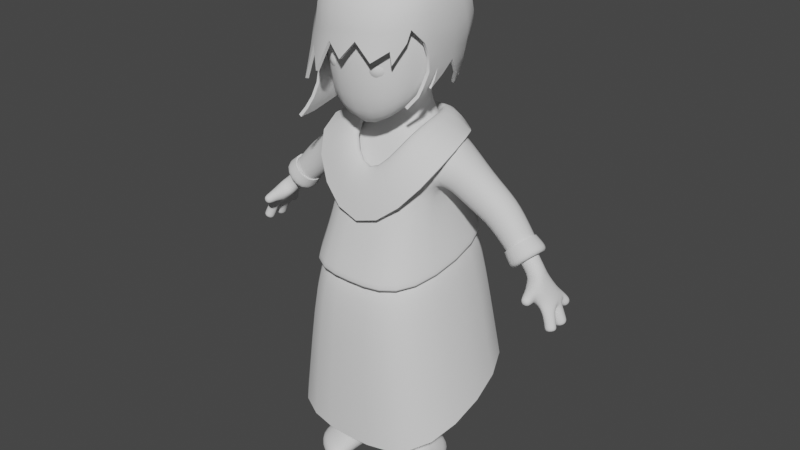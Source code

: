 # Source: wacky_abaroa_bin_cloth.blend  (saved by Blender 2.91.10; exported with 4.5.12 LTS)
import bpy
from mathutils import Matrix  # noqa: F401  (used for matrix-valued properties, if any)

bpy.ops.wm.read_factory_settings(use_empty=True)
scene = bpy.context.scene
scene.name = 'Scene'

# ---- collections
col_collection = bpy.data.collections.new('Collection'); scene.collection.children.link(col_collection)
col_skirt_svg = bpy.data.collections.new('skirt.svg'); scene.collection.children.link(col_skirt_svg)
col_skirt_svg_001 = bpy.data.collections.new('skirt.svg.001'); scene.collection.children.link(col_skirt_svg_001)

# ---- node groups
ng_auto_smooth = bpy.data.node_groups.new('Auto Smooth', 'GeometryNodeTree')
_s = ng_auto_smooth.interface.new_socket(name='Geometry', in_out='OUTPUT', socket_type='NodeSocketGeometry')
_s = ng_auto_smooth.interface.new_socket(name='Geometry', in_out='INPUT', socket_type='NodeSocketGeometry')
_s = ng_auto_smooth.interface.new_socket(name='Angle', in_out='INPUT', socket_type='NodeSocketFloat')
_s.subtype = 'ANGLE'
_s.min_value = 0.0
_s.max_value = 3.142
ng_auto_smooth.is_modifier = True
_N = ng_auto_smooth.nodes; _L = ng_auto_smooth.links
n0 = _N.new('NodeGroupOutput'); n0.name = 'Group Output'; n0.location = (480, -100)
n1 = _N.new('NodeGroupInput'); n1.name = 'Group Input'; n1.location = (-420, -300)
n2 = _N.new('NodeGroupInput'); n2.name = 'Group Input.001'; n2.location = (-60, -100)
n3 = _N.new('GeometryNodeSetShadeSmooth'); n3.name = 'Set Shade Smooth'; n3.location = (120, -100)
n3.domain = 'EDGE'
n4 = _N.new('GeometryNodeSetShadeSmooth'); n4.name = 'Set Shade Smooth.001'; n4.location = (300, -100)
n5 = _N.new('GeometryNodeInputMeshEdgeAngle'); n5.name = 'Edge Angle'; n5.location = (-420, -220)
n6 = _N.new('GeometryNodeInputEdgeSmooth'); n6.name = 'Is Edge Smooth'; n6.location = (-60, -160)
n7 = _N.new('GeometryNodeInputShadeSmooth'); n7.name = 'Is Face Smooth'; n7.location = (-240, -340)
n8 = _N.new('FunctionNodeBooleanMath'); n8.name = 'Boolean Math'; n8.location = (-60, -220)
n9 = _N.new('FunctionNodeCompare'); n9.name = 'Compare'; n9.location = (-240, -180)
n9.operation = 'LESS_EQUAL'
_L.new(n5.outputs[0], n9.inputs[0])
_L.new(n4.outputs[0], n0.inputs[0])
_L.new(n1.outputs[1], n9.inputs[1])
_L.new(n9.outputs[0], n8.inputs[0])
_L.new(n7.outputs[0], n8.inputs[1])
_L.new(n2.outputs[0], n3.inputs[0])
_L.new(n6.outputs[0], n3.inputs[1])
_L.new(n3.outputs[0], n4.inputs[0])
_L.new(n8.outputs[0], n3.inputs[2])
n0.is_active_output = True

# ---- world
world_world = bpy.data.worlds.new('World'); scene.world = world_world
world_world.use_nodes = True; world_world.node_tree.nodes.clear()
_N = world_world.node_tree.nodes; _L = world_world.node_tree.links
n0 = _N.new('ShaderNodeOutputWorld'); n0.name = 'World Output'; n0.location = (300, 300)
n1 = _N.new('ShaderNodeBackground'); n1.name = 'Background'; n1.location = (10, 300)
n1.inputs[0].default_value = (0.05088, 0.05088, 0.05088, 1.0)
_L.new(n1.outputs[0], n0.inputs[0])
n0.is_active_output = True
world_world.color = (0.05088, 0.05088, 0.05088)
world_world.use_sun_shadow = False
world_world.sun_shadow_jitter_overblur = 0.0

# ---- meshes
me_plane = bpy.data.meshes.new('Plane')
me_plane.from_pydata([(0.1771, 0.1293, 1.01), (0.1231, -0.03685, 1.004), (0.1226, -0.04296, 1.173), (0.4688, 0.07025, 0.7944), (0.4675, 0.01608, 0.7961), (0.5091, 0.01612, 0.8307), (0.5105, 0.07029, 0.8291), (0.0613, 0.111, 0.5148), (0.0613, -0.111, 0.5148), (0.2217, -0.2217, 0.7177), (0.2217, 0.2838, 0.7177), (0.01112, 0.1262, -0.02426), (0.0774, -0.06727, 0.1038), (0.15, -0.0437, 0.1038), (0.2017, 0.1305, -0.02426), (0.06592, -0.1324, -0.02426), (0.06592, -0.1324, 0.0644), (0.219, -0.08936, 0.0644), (0.219, -0.08936, -0.02426), (0.07877, -0.2554, -0.02426), (0.07877, -0.2554, 0.03378), (0.2191, -0.167, 0.03378), (0.2191, -0.167, -0.02426), (0.316, 0.1038, 0.9261), (0.3166, 0.0143, 0.9268), (0.3728, 0.0152, 0.9965), (0.3722, 0.1047, 0.9958), (0.5759, 0.02002, 0.6677), (0.5503, -0.004419, 0.6639), (0.5717, -0.02903, 0.6783), (0.5973, -0.004589, 0.6821), (0.5701, 0.03109, 0.7449), (0.522, 0.01424, 0.7274), (0.5347, -0.01708, 0.7535), (0.5652, 0.009196, 0.7515), (0.5112, 0.07004, 0.7339), (0.5625, 0.07574, 0.7367), (0.5514, 0.07743, 0.7627), (0.5176, 0.09578, 0.7681), (0.4869, -0.0184, 0.7611), (0.4874, -0.01942, 0.8061), (0.5325, -0.01868, 0.8056), (0.5309, -0.0614, 0.7587), (0.5034, -0.06584, 0.7586), (0.5042, -0.07197, 0.7857), (0.5317, -0.06753, 0.7859), (0.5354, 0.1021, 0.6967), (0.5648, 0.08508, 0.7002), (0.5761, 0.109, 0.7219), (0.5467, 0.126, 0.7183), (0.5624, 0.03154, 0.7569), (0.5515, 0.06644, 0.6623), (0.5608, 0.02967, 0.6628), (0.5948, 0.0385, 0.6772), (0.5854, 0.07527, 0.6768), (0.5627, 0.02947, 0.7018), (0.5376, 0.003415, 0.6947), (0.5594, -0.0219, 0.7104), (0.5845, 0.004155, 0.7176), (0.5346, 0.06469, 0.6975), (0.5441, 0.02363, 0.7001), (0.581, 0.03331, 0.7182), (0.5715, 0.07437, 0.7157), (0.523, 0.08707, 0.7182), (0.5534, 0.0682, 0.7232), (0.5652, 0.09339, 0.7463), (0.5348, 0.1123, 0.7413), (0.5311, -0.0357, 0.7601), (0.4951, -0.04151, 0.7599), (0.4961, -0.04952, 0.7954), (0.5321, -0.04371, 0.7957), (0.05995, 0.07528, 1.282), (0.05542, 0.01857, 1.269), (0.07303, 0.1578, 1.162), (0.05571, -0.002176, 1.173), (0.1571, -0.1534, 1.287), (0.1912, 0.1825, 1.543), (0.1926, -0.1587, 1.548), (0.1011, 0.1125, 1.613), (0.1005, -0.06801, 1.636), (0.3793, 0.08989, 0.8714), (0.3755, 0.01521, 0.8759), (0.4292, 0.01562, 0.9281), (0.433, 0.09029, 0.9236), (0.4275, 0.07946, 0.8297), (0.4242, 0.01563, 0.8335), (0.4701, 0.01598, 0.8781), (0.4734, 0.0798, 0.8743), (0.06449, 0.02668, 0.1005), (0.04898, -0.0721, -0.02426), (0.202, -0.02908, -0.02426), (0.141, 0.03605, 0.1005), (0.05565, 0.05744, 0.2082), (0.06223, -0.06584, 0.2082), (0.1814, -0.05448, 0.2082), (0.1762, 0.06283, 0.2082), (0.05184, 0.08893, 0.3811), (0.05184, -0.08893, 0.3811), (0.2297, -0.08893, 0.3811), (0.2297, 0.08893, 0.3811), (0.2345, 0.1025, 0.9695), (0.2417, 0.001032, 0.9656), (0.2955, 0.001563, 1.052), (0.2884, 0.103, 1.056), (0.5697, 0.02455, 0.684), (0.5436, -0.0003234, 0.6801), (0.5653, -0.02537, 0.6948), (0.5914, -0.0004963, 0.6986), (0.5429, 0.06552, 0.6803), (0.5528, 0.02676, 0.6808), (0.5886, 0.03607, 0.696), (0.5787, 0.07483, 0.6956), (0.2094, -0.03685, 1.004), (0.2089, -0.04296, 1.173), (0.1593, 0.1149, 1.164), (0.0, 0.111, 0.6098), (0.0, 0.2217, 0.5623), (0.0, -0.2217, 0.7177), (0.0, 0.1149, 1.164), (0.0, -0.111, 0.5148), (0.0, -0.04296, 1.173), (0.0, -0.002176, 1.173), (0.0, -0.06424, 1.685), (0.0, 0.1022, 1.66), (0.0, 0.1051, 1.296), (0.0, -0.1677, 1.111), (0.0, 0.01718, 1.245), (0.0, 0.2308, 1.585), (0.0, -0.2177, 1.583), (0.1604, -0.1085, 1.018), (0.1247, 0.1532, 1.013), (0.0, -0.1323, 0.9453), (0.0, 0.1683, 0.9406), (0.1898, -0.1527, 1.345), (0.0, 0.2347, 1.425), (0.0, -0.2367, 1.333), (0.1552, 0.1854, 1.368)], [], [(84, 85, 81, 80), (83, 80, 23, 26), (41, 6, 5), (82, 83, 26, 25), (39, 40, 4), (81, 82, 25, 24), (3, 39, 4), (80, 81, 24, 23), (103, 100, 0, 114), (102, 103, 114, 113), (101, 102, 113, 112), (136, 133, 75, 71), (134, 136, 71, 124), (32, 33, 39), (38, 35, 3), (78, 79, 77, 76), (123, 78, 76, 127), (31, 36, 37), (71, 72, 74, 73), (124, 71, 73, 118), (71, 75, 72), (122, 79, 78, 123), (54, 53, 52, 51), (49, 48, 47, 46), (45, 44, 43, 42), (74, 2, 73), (2, 113, 114, 73), (117, 119, 8, 9), (130, 0, 112, 129), (132, 118, 73, 130), (129, 112, 113, 2), (22, 21, 20, 19), (50, 37, 6, 41), (35, 32, 39, 3), (38, 3, 6, 37), (40, 41, 5, 4), (31, 37, 50, 34), (34, 50, 41, 33), (30, 29, 28, 27), (85, 86, 82, 81), (86, 87, 83, 82), (87, 84, 80, 83), (3, 4, 85, 84), (4, 5, 86, 85), (5, 6, 87, 86), (6, 3, 84, 87), (11, 12, 88), (18, 15, 89, 90), (13, 14, 91), (14, 11, 88, 91), (88, 12, 93, 92), (12, 13, 94, 93), (13, 91, 95, 94), (91, 88, 92, 95), (92, 93, 97, 96), (93, 94, 98, 97), (94, 95, 99, 98), (95, 92, 96, 99), (96, 97, 8, 7), (97, 98, 9, 8), (98, 99, 10, 9), (99, 96, 7, 10), (89, 12, 11), (16, 17, 13, 12), (13, 90, 14), (90, 89, 11, 14), (19, 20, 16, 15), (20, 21, 17, 16), (21, 22, 18, 17), (22, 19, 15, 18), (23, 24, 101, 100), (24, 25, 102, 101), (25, 26, 103, 102), (26, 23, 100, 103), (104, 105, 56, 55), (105, 106, 57, 56), (106, 107, 58, 57), (107, 104, 55, 58), (27, 28, 105, 104), (28, 29, 106, 105), (29, 30, 107, 106), (30, 27, 104, 107), (42, 43, 68, 67), (43, 44, 69, 68), (44, 45, 70, 69), (45, 42, 67, 70), (46, 47, 64, 63), (47, 48, 65, 64), (48, 49, 66, 65), (49, 46, 63, 66), (108, 109, 60, 59), (109, 110, 61, 60), (110, 111, 62, 61), (111, 108, 59, 62), (51, 52, 109, 108), (52, 53, 110, 109), (53, 54, 111, 110), (54, 51, 108, 111), (55, 56, 32, 31), (56, 57, 33, 32), (57, 58, 34, 33), (58, 55, 31, 34), (59, 60, 32, 35), (60, 61, 31, 32), (61, 62, 36, 31), (62, 59, 35, 36), (63, 64, 36, 35), (64, 65, 37, 36), (65, 66, 38, 37), (66, 63, 35, 38), (67, 68, 39, 33), (68, 69, 40, 39), (69, 70, 41, 40), (70, 67, 33, 41), (129, 131, 117, 9), (7, 115, 116, 10), (8, 119, 115, 7), (74, 121, 120, 2), (75, 125, 126, 72), (72, 126, 121, 74), (79, 122, 128, 77), (133, 135, 125, 75), (2, 120, 131, 129), (116, 132, 130, 10), (10, 130, 129, 9), (73, 114, 0, 130), (100, 101, 112, 0), (77, 128, 135, 133), (127, 76, 136, 134), (76, 77, 133, 136), (17, 18, 90, 13), (15, 16, 12, 89)])
me_plane.polygons.foreach_set('use_smooth', [True] * 132)
me_plane.use_remesh_fix_poles = True
me_plane.use_remesh_preserve_attributes = False
me_plane.use_mirror_vertex_groups = False
me_plane.update()
me_plane_005 = bpy.data.meshes.new('Plane.005')
me_plane_005.from_pydata([(0.1775, 0.1447, 0.9969), (0.1258, -0.08519, 1.187), (0.23, -0.2272, 0.7275), (0.2241, 0.2592, 0.8194), (0.3094, 0.1185, 0.9145), (0.3099, -1.969e-05, 0.9147), (0.3838, 0.002257, 1.007), (0.3824, 0.1187, 1.006), (0.07443, 0.1761, 1.169), (0.3717, 0.1036, 0.8592), (0.3664, 0.001038, 0.8653), (0.4402, 0.001634, 0.937), (0.4453, 0.1041, 0.9308), (0.4198, 0.09311, 0.8174), (0.4151, 0.001463, 0.8229), (0.4811, 0.001957, 0.887), (0.4858, 0.0936, 0.8815), (0.2268, 0.1155, 0.9566), (0.236, -0.01146, 0.9513), (0.3088, -0.01035, 1.061), (0.2982, 0.1171, 1.066), (0.2121, -0.05122, 0.9901), (0.2201, -0.05183, 1.187), (0.1669, 0.1258, 1.178), (0.0, 0.2332, 0.8159), (0.0, -0.2322, 0.7262), (0.0, 0.1343, 1.166), (0.0, -0.1391, 0.9823), (0.1702, -0.1251, 1.022), (0.132, 0.1717, 1.014), (0.0, -0.1508, 0.9525), (0.0, 0.1872, 0.9442), (0.23, -0.2272, 0.7275), (0.2241, 0.2592, 0.8194), (0.0, 0.2332, 0.8159), (0.0, -0.2322, 0.7262), (0.21, -0.1763, 0.7206), (0.2056, 0.2185, 0.8054), (0.0, 0.1704, 0.8174), (0.0, -0.1807, 0.7195), (0.2339, -0.2333, 0.7003), (0.2276, 0.2655, 0.7927), (0.0, 0.2467, 0.8012), (0.0, -0.2382, 0.699), (0.3189, -0.2432, 0.1849), (0.3095, 0.3107, 0.3961), (0.0, 0.2479, 0.4092), (0.0, -0.2489, 0.1555), (0.1258, -0.08519, 1.206), (0.07443, 0.1761, 1.188), (0.0, 0.1343, 1.185), (0.0, -0.1391, 1.001), (0.179, -0.113, 1.2), (0.112, 0.2164, 1.177), (0.0, 0.1637, 1.173), (0.0, -0.181, 0.9419), (0.2934, -0.113, 1.177), (0.1506, 0.2164, 1.148), (0.0, 0.1637, 1.031), (0.0, -0.2183, 0.7827), (0.4198, 0.09311, 0.8174), (0.4151, 0.001463, 0.8229), (0.4811, 0.001957, 0.887), (0.4858, 0.0936, 0.8815), (0.4122, 0.1045, 0.8087), (0.4063, -0.01006, 0.8156), (0.4888, -0.009444, 0.8957), (0.4946, 0.1051, 0.8888), (0.389, 0.09514, 0.8487), (0.3842, -0.0005887, 0.8545), (0.453, -7.195e-05, 0.9214), (0.4579, 0.09566, 0.9156)], [], [(13, 14, 10, 9), (12, 9, 4, 7), (11, 12, 7, 6), (10, 11, 6, 5), (9, 10, 5, 4), (20, 17, 0, 23), (19, 20, 23, 22), (18, 19, 22, 21), (1, 22, 23, 8), (29, 0, 21, 28), (31, 26, 8, 29), (28, 21, 22, 1), (14, 15, 11, 10), (15, 16, 12, 11), (16, 13, 9, 12), (4, 5, 18, 17), (5, 6, 19, 18), (6, 7, 20, 19), (7, 4, 17, 20), (28, 30, 25, 2), (1, 27, 30, 28), (24, 31, 29, 3), (3, 29, 28, 2), (8, 23, 0, 29), (17, 18, 21, 0), (24, 3, 33, 34), (2, 25, 35, 32), (3, 2, 32, 33), (34, 33, 37, 38), (32, 35, 39, 36), (33, 32, 36, 37), (38, 37, 41, 42), (36, 39, 43, 40), (37, 36, 40, 41), (42, 41, 45, 46), (40, 43, 47, 44), (41, 40, 44, 45), (27, 1, 48, 51), (1, 8, 49, 48), (8, 26, 50, 49), (51, 48, 52, 55), (48, 49, 53, 52), (49, 50, 54, 53), (55, 52, 56, 59), (52, 53, 57, 56), (53, 54, 58, 57), (13, 16, 63, 60), (16, 15, 62, 63), (15, 14, 61, 62), (14, 13, 60, 61), (63, 62, 66, 67), (61, 60, 64, 65), (60, 63, 67, 64), (62, 61, 65, 66), (64, 67, 71, 68), (66, 65, 69, 70), (67, 66, 70, 71), (65, 64, 68, 69)])
me_plane_005.polygons.foreach_set('use_smooth', [True] * 58)
me_plane_005.use_remesh_fix_poles = True
me_plane_005.use_remesh_preserve_attributes = False
me_plane_005.use_mirror_vertex_groups = False
me_plane_005.update()
me_plane_006 = bpy.data.meshes.new('Plane.006')
me_plane_006.from_pydata([(-8.01e-10, -0.09221, 1.662), (0.03403, -0.09101, 1.664), (0.06953, -0.08739, 1.659), (0.1043, -0.08033, 1.651), (0.1306, -0.07311, 1.644), (0.1335, -0.04709, 1.646), (0.1348, -0.00757, 1.648), (0.1333, 0.03708, 1.645), (0.1302, 0.06855, 1.642), (0.1398, 0.0842, 1.63), (0.1505, 0.1023, 1.606), (0.1586, 0.1184, 1.575), (0.1625, 0.1319, 1.539), (0.1399, -0.0885, 1.633), (0.1504, -0.1072, 1.615), (0.1588, -0.126, 1.589), (0.1649, -0.1412, 1.555), (0.184, -0.08077, 1.549), (0.1873, -0.003574, 1.534), (0.1818, 0.07189, 1.536), (-2.315e-10, -0.2238, 1.559), (0.04662, -0.2224, 1.56), (0.09145, -0.2085, 1.559), (0.1317, -0.1849, 1.557), (0.1846, -0.08497, 1.384), (0.1756, -0.09752, 1.344), (0.1666, -0.1069, 1.314), (0.1366, -0.121, 1.275), (0.1041, 0.07984, 1.647), (0.06959, 0.08997, 1.648), (0.03409, 0.09568, 1.645), (-8.228e-10, 0.09767, 1.642), (0.1301, 0.1698, 1.543), (0.08983, 0.1925, 1.55), (0.04545, 0.2036, 1.556), (-3.292e-10, 0.2066, 1.559), (-1.692e-08, -0.04358, 1.661), (-7.692e-10, 0.00831, 1.659), (-7.932e-10, 0.05656, 1.652), (-7.181e-10, 0.1317, 1.63), (-5.66e-10, 0.1615, 1.612), (-4.269e-10, 0.1867, 1.588), (-3.616e-10, -0.198, 1.601), (-5.139e-10, -0.165, 1.63), (-6.859e-10, -0.1311, 1.65), (-0.01089, 0.2051, 1.412), (-0.01419, 0.2007, 1.377), (0.01223, 0.2002, 1.351), (-0.02016, 0.239, 1.306), (0.02809, 0.2173, 1.301), (0.1378, 0.1143, 1.325), (0.1059, 0.1314, 1.276), (0.1324, 0.1476, 1.392), (0.1185, 0.1523, 1.362), (0.09283, 0.1625, 1.337), (0.07086, 0.1798, 1.309), (0.1696, -0.1452, 1.514), (0.1811, -0.1015, 1.47), (0.1817, -0.08306, 1.43), (-9.911e-07, 0.22, 1.525), (-0.001197, 0.221, 1.487), (-0.005254, 0.2134, 1.449), (-1.076e-10, -0.2311, 1.501), (0.1614, 0.1424, 1.503), (0.1566, 0.1474, 1.467), (0.1458, 0.1469, 1.428), (0.09641, 0.1756, 1.401), (0.06012, 0.1925, 1.407), (0.02419, 0.2018, 1.412), (0.1819, -0.04465, 1.389), (0.1741, 0.03193, 1.391), (0.1624, 0.1007, 1.388), (-0.03402, -0.0909, 1.664), (-0.0695, -0.08718, 1.658), (-0.1043, -0.08012, 1.651), (-0.1306, -0.07297, 1.643), (-0.1335, -0.04688, 1.646), (-0.1348, -0.007254, 1.648), (-0.1333, 0.03731, 1.645), (-0.1302, 0.06871, 1.642), (-0.1398, 0.08429, 1.63), (-0.1505, 0.1023, 1.606), (-0.1586, 0.1183, 1.574), (-0.1623, 0.1319, 1.538), (-0.1397, -0.08844, 1.632), (-0.15, -0.1072, 1.611), (-0.1581, -0.126, 1.583), (-0.1637, -0.1423, 1.544), (-0.1829, -0.0821, 1.54), (-0.1867, -0.003449, 1.529), (-0.1815, 0.07176, 1.534), (-0.04658, -0.222, 1.554), (-0.09127, -0.2078, 1.548), (-0.1311, -0.1843, 1.545), (-0.174, -0.1437, 1.342), (-0.1745, -0.1545, 1.294), (-0.1839, -0.1677, 1.253), (-0.1995, -0.1787, 1.22), (-0.2174, -0.1883, 1.193), (-0.1041, 0.07998, 1.647), (-0.06959, 0.09006, 1.648), (-0.03409, 0.09572, 1.645), (-0.1301, 0.1698, 1.543), (-0.08983, 0.1925, 1.55), (-0.04545, 0.2036, 1.556), (-0.06605, 0.2115, 1.286), (-0.2172, 0.02099, 1.192), (-0.2173, -0.1335, 1.196), (-0.1284, 0.1491, 1.355), (-0.1138, 0.1542, 1.31), (-0.1102, 0.1618, 1.244), (-0.1678, -0.1605, 1.491), (-0.1806, -0.1372, 1.439), (-0.177, -0.1367, 1.391), (-0.161, 0.1424, 1.5), (-0.1563, 0.1475, 1.457), (-0.1454, 0.1478, 1.407), (-0.1051, 0.1783, 1.375), (-0.07656, 0.1956, 1.394), (-0.04459, 0.2038, 1.406), (-0.1734, -0.0886, 1.345), (-0.1696, 0.03072, 1.339), (-0.1554, 0.1013, 1.342), (0.1498, 0.1133, 1.359), (0.1676, 0.05258, 1.361), (0.1771, -0.05107, 1.354), (0.1536, 0.07929, 1.331), (0.1709, -0.06011, 1.327), (0.01763, 0.1975, 1.379), (0.04951, 0.19, 1.377), (0.08021, 0.1766, 1.37), (0.03953, 0.194, 1.349), (0.003406, 0.2123, 1.326), (0.02184, 0.2074, 1.326), (0.1513, 0.04175, 1.628), (0.1545, -0.01058, 1.632), (0.1514, -0.05482, 1.631), (0.1656, 0.05071, 1.603), (0.1701, -0.0122, 1.608), (0.1659, -0.06496, 1.61), (0.1764, 0.06077, 1.572), (0.1812, -0.01043, 1.575), (0.177, -0.07426, 1.583), (0.03727, 0.1306, 1.63), (0.07554, 0.1246, 1.632), (0.1116, 0.1104, 1.632), (0.04064, 0.1598, 1.61), (0.08171, 0.1524, 1.609), (0.1199, 0.1352, 1.607), (0.04358, 0.1843, 1.585), (0.08687, 0.1748, 1.58), (0.1267, 0.1548, 1.577), (0.03161, -0.04308, 1.663), (0.06479, -0.04321, 1.662), (0.09888, -0.04514, 1.657), (0.03082, 0.00829, 1.661), (0.06347, 0.003223, 1.661), (0.09794, -0.002578, 1.657), (0.03164, 0.05441, 1.655), (0.06485, 0.04873, 1.656), (0.09886, 0.04148, 1.654), (0.1115, -0.1107, 1.637), (0.07542, -0.1234, 1.644), (0.03723, -0.1296, 1.649), (0.1195, -0.1375, 1.62), (0.08148, -0.1546, 1.625), (0.04063, -0.163, 1.628), (0.1264, -0.1638, 1.593), (0.08693, -0.1848, 1.596), (0.04383, -0.1962, 1.6), (0.1361, -0.1907, 1.511), (0.09445, -0.2151, 1.506), (0.04815, -0.2301, 1.507), (0.04574, 0.2167, 1.522), (0.08989, 0.2047, 1.516), (0.1295, 0.181, 1.509), (0.04276, 0.2175, 1.485), (0.08493, 0.2056, 1.479), (0.1235, 0.1831, 1.472), (0.03456, 0.2099, 1.448), (0.07384, 0.199, 1.442), (0.1115, 0.1788, 1.435), (0.1815, 0.08373, 1.499), (0.189, 0.007429, 1.496), (0.1878, -0.07714, 1.508), (0.1784, 0.09405, 1.463), (0.1861, 0.02035, 1.46), (0.1884, -0.06477, 1.468), (0.1704, 0.09824, 1.425), (0.1789, 0.02995, 1.424), (0.1854, -0.05031, 1.429), (-0.1559, 0.1043, 1.291), (-0.164, 0.1078, 1.25), (-0.1673, 0.1123, 1.223), (-0.1748, 0.03073, 1.291), (-0.1873, 0.02777, 1.249), (-0.1756, -0.09626, 1.296), (-0.1858, -0.1006, 1.254), (-0.2005, -0.09276, 1.221), (-0.04377, 0.2007, 1.37), (-0.04086, 0.2051, 1.339), (-0.06962, 0.1949, 1.356), (-0.1513, 0.04187, 1.628), (-0.1656, 0.05068, 1.603), (-0.1764, 0.0606, 1.571), (-0.1545, -0.01042, 1.631), (-0.1699, -0.01221, 1.607), (-0.1808, -0.01055, 1.572), (-0.1513, -0.05473, 1.629), (-0.1655, -0.06495, 1.607), (-0.1762, -0.07427, 1.578), (-0.03727, 0.1306, 1.63), (-0.04064, 0.1598, 1.61), (-0.04358, 0.1843, 1.585), (-0.07554, 0.1246, 1.632), (-0.08171, 0.1524, 1.609), (-0.08687, 0.1748, 1.58), (-0.1116, 0.1104, 1.632), (-0.1199, 0.1352, 1.607), (-0.1267, 0.1548, 1.577), (-0.0316, -0.04292, 1.663), (-0.03082, 0.0084, 1.661), (-0.03164, 0.05453, 1.655), (-0.06477, -0.04279, 1.661), (-0.06347, 0.003511, 1.661), (-0.06485, 0.04892, 1.656), (-0.09884, -0.04482, 1.656), (-0.09793, -0.002224, 1.657), (-0.09886, 0.04172, 1.654), (-0.1114, -0.1106, 1.636), (-0.1193, -0.1375, 1.617), (-0.1259, -0.1638, 1.586), (-0.07542, -0.1233, 1.643), (-0.08144, -0.1546, 1.623), (-0.08677, -0.1849, 1.59), (-0.03722, -0.1296, 1.648), (-0.04062, -0.163, 1.627), (-0.04381, -0.1963, 1.597), (-0.1348, -0.1918, 1.48), (-0.09396, -0.2114, 1.483), (-0.04806, -0.2281, 1.495), (-0.04574, 0.2167, 1.522), (-0.0453, 0.218, 1.484), (-0.04494, 0.2111, 1.445), (-0.08991, 0.2047, 1.515), (-0.08775, 0.2064, 1.476), (-0.08294, 0.2008, 1.435), (-0.1294, 0.181, 1.507), (-0.1258, 0.1837, 1.467), (-0.1171, 0.1804, 1.421), (-0.1807, 0.08397, 1.493), (-0.1761, 0.09431, 1.448), (-0.1663, 0.09847, 1.397), (-0.1883, 0.008509, 1.487), (-0.1854, 0.02203, 1.441), (-0.1758, 0.02869, 1.391), (-0.1866, -0.09211, 1.495), (-0.1871, -0.08443, 1.445), (-0.1803, -0.08366, 1.396), (0.1387, -0.1893, 1.419), (-7.745e-13, -0.244, 1.423), (-0.1891, -0.1851, 1.311), (0.1349, -0.192, 1.459), (0.09409, -0.2256, 1.426), (0.04788, -0.2329, 1.479), (-0.1322, -0.2043, 1.427), (-0.09277, -0.2393, 1.369), (-0.04773, -0.2312, 1.463), (-0.1727, -0.1734, 1.412), (0.1621, -0.1538, 1.478), (0.1382, 0.1277, 1.36), (0.1114, 0.1432, 1.322), (0.1225, 0.1345, 1.336), (0.08944, 0.1744, 1.285), (0.1749, -0.01367, 1.359), (0.1766, -0.06704, 1.351), (0.1684, -0.08682, 1.319)], [], [(123, 124, 126, 50), (274, 125, 127), (52, 71, 123, 270, 53), (71, 70, 124, 123), (70, 69, 125, 274), (69, 24, 25, 275), (275, 25, 26, 276), (126, 51, 50), (272, 50, 271), (270, 123, 50, 272), (128, 129, 131, 47), (129, 130, 54, 131), (47, 131, 133, 132), (131, 54, 133), (45, 68, 128, 46), (68, 67, 129, 128), (67, 66, 130, 129), (66, 52, 53, 130), (130, 53, 54), (54, 55, 49), (133, 54, 48), (46, 128, 47), (134, 135, 138, 137), (135, 136, 139, 138), (137, 138, 141, 140), (138, 139, 142, 141), (8, 7, 134, 9), (7, 6, 135, 134), (6, 5, 136, 135), (5, 4, 13, 136), (136, 13, 14, 139), (139, 14, 15, 142), (142, 15, 16, 17), (141, 142, 17, 18), (140, 141, 18, 19), (11, 140, 19, 12), (10, 137, 140, 11), (9, 134, 137, 10), (143, 144, 147, 146), (144, 145, 148, 147), (146, 147, 150, 149), (147, 148, 151, 150), (31, 30, 143, 39), (30, 29, 144, 143), (29, 28, 145, 144), (28, 8, 9, 145), (145, 9, 10, 148), (148, 10, 11, 151), (151, 11, 12, 32), (150, 151, 32, 33), (149, 150, 33, 34), (41, 149, 34, 35), (40, 146, 149, 41), (39, 143, 146, 40), (152, 153, 156, 155), (153, 154, 157, 156), (155, 156, 159, 158), (156, 157, 160, 159), (0, 1, 152, 36), (1, 2, 153, 152), (2, 3, 154, 153), (3, 4, 5, 154), (154, 5, 6, 157), (157, 6, 7, 160), (160, 7, 8, 28), (159, 160, 28, 29), (158, 159, 29, 30), (38, 158, 30, 31), (37, 155, 158, 38), (36, 152, 155, 37), (161, 162, 165, 164), (162, 163, 166, 165), (164, 165, 168, 167), (165, 166, 169, 168), (4, 3, 161, 13), (3, 2, 162, 161), (2, 1, 163, 162), (1, 0, 44, 163), (163, 44, 43, 166), (166, 43, 42, 169), (169, 42, 20, 21), (168, 169, 21, 22), (167, 168, 22, 23), (15, 167, 23, 16), (14, 164, 167, 15), (13, 161, 164, 14), (16, 23, 170, 56), (23, 22, 171, 170), (22, 21, 172, 171), (21, 20, 62, 172), (173, 174, 177, 176), (174, 175, 178, 177), (176, 177, 180, 179), (177, 178, 181, 180), (35, 34, 173, 59), (34, 33, 174, 173), (33, 32, 175, 174), (32, 12, 63, 175), (175, 63, 64, 178), (178, 64, 65, 181), (181, 65, 52, 66), (180, 181, 66, 67), (179, 180, 67, 68), (61, 179, 68, 45), (60, 176, 179, 61), (59, 173, 176, 60), (182, 183, 186, 185), (183, 184, 187, 186), (185, 186, 189, 188), (186, 187, 190, 189), (12, 19, 182, 63), (19, 18, 183, 182), (18, 17, 184, 183), (17, 16, 56, 184), (184, 56, 57, 187), (187, 57, 58, 190), (190, 58, 24, 69), (189, 190, 69, 70), (188, 189, 70, 71), (65, 188, 71, 52), (64, 185, 188, 65), (63, 182, 185, 64), (191, 192, 195, 194), (192, 193, 195), (194, 195, 197, 196), (195, 198, 197), (108, 109, 191, 122), (109, 192, 191), (198, 195, 107), (198, 107, 98, 97), (197, 198, 97, 96), (196, 197, 96, 95), (120, 196, 95, 94), (121, 194, 196, 120), (122, 191, 194, 121), (199, 200, 201), (200, 105, 201), (45, 46, 199, 119), (46, 47, 200, 199), (47, 105, 200), (117, 109, 108), (118, 201, 109, 117), (119, 199, 201, 118), (202, 203, 206, 205), (203, 204, 207, 206), (205, 206, 209, 208), (206, 207, 210, 209), (79, 80, 202, 78), (80, 81, 203, 202), (81, 82, 204, 203), (82, 83, 90, 204), (204, 90, 89, 207), (207, 89, 88, 210), (210, 88, 87, 86), (209, 210, 86, 85), (208, 209, 85, 84), (76, 208, 84, 75), (77, 205, 208, 76), (78, 202, 205, 77), (211, 212, 215, 214), (212, 213, 216, 215), (214, 215, 218, 217), (215, 216, 219, 218), (31, 39, 211, 101), (39, 40, 212, 211), (40, 41, 213, 212), (41, 35, 104, 213), (213, 104, 103, 216), (216, 103, 102, 219), (219, 102, 83, 82), (218, 219, 82, 81), (217, 218, 81, 80), (99, 217, 80, 79), (100, 214, 217, 99), (101, 211, 214, 100), (220, 221, 224, 223), (221, 222, 225, 224), (223, 224, 227, 226), (224, 225, 228, 227), (0, 36, 220, 72), (36, 37, 221, 220), (37, 38, 222, 221), (38, 31, 101, 222), (222, 101, 100, 225), (225, 100, 99, 228), (228, 99, 79, 78), (227, 228, 78, 77), (226, 227, 77, 76), (74, 226, 76, 75), (73, 223, 226, 74), (72, 220, 223, 73), (229, 230, 233, 232), (230, 231, 234, 233), (232, 233, 236, 235), (233, 234, 237, 236), (75, 84, 229, 74), (84, 85, 230, 229), (85, 86, 231, 230), (86, 87, 93, 231), (231, 93, 92, 234), (234, 92, 91, 237), (237, 91, 20, 42), (236, 237, 42, 43), (235, 236, 43, 44), (72, 235, 44, 0), (73, 232, 235, 72), (74, 229, 232, 73), (87, 111, 238, 93), (91, 240, 62, 20), (92, 239, 240, 91), (93, 238, 239, 92), (241, 242, 245, 244), (242, 243, 246, 245), (244, 245, 248, 247), (245, 246, 249, 248), (35, 59, 241, 104), (59, 60, 242, 241), (60, 61, 243, 242), (61, 45, 119, 243), (243, 119, 118, 246), (246, 118, 117, 249), (249, 117, 108, 116), (248, 249, 116, 115), (247, 248, 115, 114), (102, 247, 114, 83), (103, 244, 247, 102), (104, 241, 244, 103), (250, 251, 254, 253), (251, 252, 255, 254), (253, 254, 257, 256), (254, 255, 258, 257), (83, 114, 250, 90), (114, 115, 251, 250), (115, 116, 252, 251), (116, 108, 122, 252), (252, 122, 121, 255), (255, 121, 120, 258), (258, 120, 94, 113), (257, 258, 113, 112), (256, 257, 112, 111), (88, 256, 111, 87), (89, 253, 256, 88), (90, 250, 253, 89), (172, 62, 260, 264), (265, 268, 261), (239, 238, 265, 266), (171, 172, 264, 263), (269, 262, 259), (62, 240, 267, 260), (240, 239, 266, 267), (170, 171, 263, 262), (56, 170, 262, 269), (238, 111, 268, 265), (53, 270, 272, 54), (54, 272, 271, 55), (271, 50, 273), (132, 133, 48), (195, 193, 106), (192, 109, 193), (109, 201, 110), (26, 27, 276)])
me_plane_006.polygons.foreach_set('use_smooth', [True] * 261)
me_plane_006.use_remesh_fix_poles = True
me_plane_006.use_remesh_preserve_attributes = False
me_plane_006.use_mirror_vertex_groups = False
me_plane_006.update()
me_sphere = bpy.data.meshes.new('Sphere')
me_sphere.from_pydata([(0.0, 0.1951, 0.9808), (0.0, 0.3827, 0.9239), (0.0, 0.5556, 0.8315), (0.0, 0.7071, 0.7071), (0.0, 0.8315, 0.5556), (0.0, 0.9808, 0.1951), (0.0, 0.9808, -0.1951), (0.0, 0.9239, -0.3827), (0.0, 0.8315, -0.5556), (0.0, 0.5556, -0.8315), (0.03388, 0.1921, 0.9808), (0.06645, 0.3769, 0.9239), (0.09647, 0.5471, 0.8315), (0.1228, 0.6964, 0.7071), (0.1444, 0.8188, 0.5556), (0.1604, 0.9098, 0.3827), (0.1703, 0.9659, 0.1951), (0.1736, 0.9848, 7.55e-08), (0.1703, 0.9659, -0.1951), (0.1604, 0.9098, -0.3827), (0.1444, 0.8188, -0.5556), (0.1228, 0.6964, -0.7071), (0.09647, 0.5471, -0.8315), (0.06645, 0.3769, -0.9239), (0.03388, 0.1921, -0.9808), (0.06672, 0.1833, 0.9808), (0.1309, 0.3596, 0.9239), (0.19, 0.5221, 0.8315), (0.2418, 0.6645, 0.7071), (0.2844, 0.7813, 0.5556), (0.316, 0.8682, 0.3827), (0.3354, 0.9216, 0.1951), (0.342, 0.9397, 7.55e-08), (0.3354, 0.9216, -0.1951), (0.316, 0.8682, -0.3827), (0.2844, 0.7813, -0.5556), (0.2418, 0.6645, -0.7071), (0.19, 0.5221, -0.8315), (0.1309, 0.3596, -0.9239), (0.06672, 0.1833, -0.9808), (0.09755, 0.169, 0.9808), (0.1913, 0.3314, 0.9239), (0.2778, 0.4811, 0.8315), (0.3536, 0.6124, 0.7071), (0.4157, 0.7201, 0.5556), (0.4619, 0.8001, 0.3827), (0.4904, 0.8494, 0.1951), (0.5, 0.866, 7.55e-08), (0.4904, 0.8494, -0.1951), (0.4619, 0.8001, -0.3827), (0.4157, 0.7201, -0.5556), (0.3536, 0.6124, -0.7071), (0.2778, 0.4811, -0.8315), (0.1913, 0.3314, -0.9239), (0.09755, 0.169, -0.9808), (0.1254, 0.1494, 0.9808), (0.246, 0.2932, 0.9239), (0.3571, 0.4256, 0.8315), (0.4545, 0.5417, 0.7071), (0.5345, 0.6369, 0.5556), (0.5939, 0.7077, 0.3827), (0.6304, 0.7513, 0.1951), (0.6428, 0.766, 7.55e-08), (0.6304, 0.7513, -0.1951), (0.5939, 0.7077, -0.3827), (0.5345, 0.6369, -0.5556), (0.4545, 0.5417, -0.7071), (0.3571, 0.4256, -0.8315), (0.246, 0.2932, -0.9239), (0.1254, 0.1494, -0.9808), (0.1494, 0.1254, 0.9808), (0.2932, 0.246, 0.9239), (0.4256, 0.3571, 0.8315), (0.5417, 0.4545, 0.7071), (0.6369, 0.5345, 0.5556), (0.7077, 0.5939, 0.3827), (0.7513, 0.6304, 0.1951), (0.766, 0.6428, 7.55e-08), (0.7513, 0.6304, -0.1951), (0.7077, 0.5939, -0.3827), (0.6369, 0.5345, -0.5556), (0.5417, 0.4545, -0.7071), (0.4256, 0.3571, -0.8315), (0.2932, 0.246, -0.9239), (0.1494, 0.1254, -0.9808), (0.169, 0.09754, 0.9808), (0.3314, 0.1913, 0.9239), (0.4811, 0.2778, 0.8315), (0.6124, 0.3536, 0.7071), (0.7201, 0.4157, 0.5556), (0.8001, 0.4619, 0.3827), (0.8494, 0.4904, 0.1951), (0.866, 0.5, 7.55e-08), (0.8494, 0.4904, -0.1951), (0.8001, 0.4619, -0.3827), (0.7201, 0.4157, -0.5556), (0.6124, 0.3536, -0.7071), (0.4811, 0.2778, -0.8315), (0.3314, 0.1913, -0.9239), (0.169, 0.09754, -0.9808), (0.1833, 0.06672, 0.9808), (0.3596, 0.1309, 0.9239), (0.5221, 0.19, 0.8315), (0.6645, 0.2418, 0.7071), (0.7813, 0.2844, 0.5556), (0.8682, 0.316, 0.3827), (0.9216, 0.3354, 0.1951), (0.9397, 0.342, 7.55e-08), (0.9216, 0.3354, -0.1951), (0.8682, 0.316, -0.3827), (0.7813, 0.2844, -0.5556), (0.6645, 0.2418, -0.7071), (0.5221, 0.19, -0.8315), (0.3596, 0.1309, -0.9239), (0.1833, 0.06672, -0.9808), (0.1921, 0.03388, 0.9808), (0.3769, 0.06645, 0.9239), (0.5471, 0.09647, 0.8315), (0.6964, 0.1228, 0.7071), (0.8188, 0.1444, 0.5556), (0.9098, 0.1604, 0.3827), (0.9659, 0.1703, 0.1951), (0.9848, 0.1736, 7.55e-08), (0.9659, 0.1703, -0.1951), (0.9098, 0.1604, -0.3827), (0.8188, 0.1444, -0.5556), (0.6964, 0.1228, -0.7071), (0.5471, 0.09647, -0.8315), (0.3769, 0.06645, -0.9239), (0.1921, 0.03388, -0.9808), (0.1951, -3.253e-07, 0.9808), (0.3827, -3.924e-07, 0.9239), (0.5556, -3.775e-07, 0.8315), (0.7071, -2.881e-07, 0.7071), (0.8315, -2.881e-07, 0.5556), (0.9239, -4.222e-07, 0.3827), (0.9808, -4.669e-07, 0.1951), (1.0, -3.626e-07, 7.55e-08), (0.9808, -3.775e-07, -0.1951), (0.9239, -3.775e-07, -0.3827), (0.8315, -2.881e-07, -0.5556), (0.7071, -2.881e-07, -0.7071), (0.5556, -3.998e-07, -0.8315), (0.3827, -3.328e-07, -0.9239), (0.1951, -3.477e-07, -0.9808), (0.1921, -0.03388, 0.9808), (0.3769, -0.06645, 0.9239), (0.5471, -0.09647, 0.8315), (0.6964, -0.1228, 0.7071), (0.8188, -0.1444, 0.5556), (0.9098, -0.1604, 0.3827), (0.9659, -0.1703, 0.1951), (0.9848, -0.1736, 7.55e-08), (0.9659, -0.1703, -0.1951), (0.9098, -0.1604, -0.3827), (0.8188, -0.1444, -0.5556), (0.6964, -0.1228, -0.7071), (0.5471, -0.09647, -0.8315), (0.3769, -0.06645, -0.9239), (0.1921, -0.03388, -0.9808), (0.1833, -0.06673, 0.9808), (0.3596, -0.1309, 0.9239), (0.5221, -0.19, 0.8315), (0.6645, -0.2418, 0.7071), (0.7813, -0.2844, 0.5556), (0.8682, -0.316, 0.3827), (0.9216, -0.3354, 0.1951), (0.9397, -0.342, 7.55e-08), (0.9216, -0.3354, -0.1951), (0.8682, -0.316, -0.3827), (0.7813, -0.2844, -0.5556), (0.6645, -0.2418, -0.7071), (0.5221, -0.19, -0.8315), (0.3596, -0.1309, -0.9239), (0.1833, -0.06673, -0.9808), (0.169, -0.09755, 0.9808), (0.3314, -0.1913, 0.9239), (0.4811, -0.2778, 0.8315), (0.6124, -0.3536, 0.7071), (0.7201, -0.4157, 0.5556), (0.8001, -0.4619, 0.3827), (0.8494, -0.4904, 0.1951), (0.866, -0.5, 7.55e-08), (0.8494, -0.4904, -0.1951), (0.8001, -0.4619, -0.3827), (0.7201, -0.4157, -0.5556), (0.6124, -0.3536, -0.7071), (0.4811, -0.2778, -0.8315), (0.3314, -0.1913, -0.9239), (0.169, -0.09755, -0.9808), (0.1494, -0.1254, 0.9808), (0.2932, -0.246, 0.9239), (0.4256, -0.3571, 0.8315), (0.5417, -0.4545, 0.7071), (0.6369, -0.5345, 0.5556), (0.7077, -0.5939, 0.3827), (0.7513, -0.6304, 0.1951), (0.766, -0.6428, 7.55e-08), (0.7513, -0.6304, -0.1951), (0.7077, -0.5939, -0.3827), (0.6369, -0.5345, -0.5556), (0.5417, -0.4545, -0.7071), (0.4256, -0.3571, -0.8315), (0.2932, -0.246, -0.9239), (0.1494, -0.1254, -0.9808), (0.1254, -0.1494, 0.9808), (0.246, -0.2932, 0.9239), (0.3571, -0.4256, 0.8315), (0.4545, -0.5417, 0.7071), (0.5345, -0.6369, 0.5556), (0.5939, -0.7077, 0.3827), (0.6304, -0.7513, 0.1951), (0.6428, -0.766, 7.55e-08), (0.6304, -0.7513, -0.1951), (0.5939, -0.7077, -0.3827), (0.5345, -0.6369, -0.5556), (0.4545, -0.5417, -0.7071), (0.3571, -0.4256, -0.8315), (0.246, -0.2932, -0.9239), (0.1254, -0.1494, -0.9808), (0.09755, -0.169, 0.9808), (0.1913, -0.3314, 0.9239), (0.2778, -0.4811, 0.8315), (0.3536, -0.6124, 0.7071), (0.4157, -0.7201, 0.5556), (0.4619, -0.8001, 0.3827), (0.4904, -0.8494, 0.1951), (0.5, -0.866, 7.55e-08), (0.4904, -0.8494, -0.1951), (0.4619, -0.8001, -0.3827), (0.4157, -0.7201, -0.5556), (0.3536, -0.6124, -0.7071), (0.2778, -0.4811, -0.8315), (0.1913, -0.3314, -0.9239), (0.09755, -0.169, -0.9808), (0.06672, -0.1833, 0.9808), (0.1309, -0.3596, 0.9239), (0.19, -0.5221, 0.8315), (0.2418, -0.6645, 0.7071), (0.2844, -0.7813, 0.5556), (0.316, -0.8682, 0.3827), (0.3354, -0.9216, 0.1951), (0.342, -0.9397, 7.55e-08), (0.3354, -0.9216, -0.1951), (0.316, -0.8682, -0.3827), (0.2844, -0.7813, -0.5556), (0.2418, -0.6645, -0.7071), (0.19, -0.5221, -0.8315), (0.1309, -0.3596, -0.9239), (0.06672, -0.1833, -0.9808), (0.03388, -0.1921, 0.9808), (0.06645, -0.3769, 0.9239), (0.09647, -0.5471, 0.8315), (0.1228, -0.6964, 0.7071), (0.1444, -0.8188, 0.5556), (0.1604, -0.9098, 0.3827), (0.1703, -0.9659, 0.1951), (0.1736, -0.9848, 7.55e-08), (0.1703, -0.9659, -0.1951), (0.1604, -0.9098, -0.3827), (0.1444, -0.8188, -0.5556), (0.1228, -0.6964, -0.7071), (0.09647, -0.5471, -0.8315), (0.06645, -0.3769, -0.9239), (0.03388, -0.1921, -0.9808), (1.188e-08, -0.1951, 0.9808), (-6.263e-08, -0.3827, 0.9239), (-4.028e-08, -0.5556, 0.8315), (4.168e-08, -0.7071, 0.7071), (2.678e-08, -0.8315, 0.5556), (-1.073e-07, -0.9239, 0.3827), (-9.243e-08, -0.9808, 0.1951), (2.678e-08, -1.0, 7.55e-08), (-3.023e-09, -0.9808, -0.1951), (-7.753e-08, -0.9239, -0.3827), (2.678e-08, -0.8315, -0.5556), (4.168e-08, -0.7071, -0.7071), (-7.008e-08, -0.5556, -0.8315), (-3.023e-09, -0.3827, -0.9239), (-3.283e-08, -0.1951, -0.9808), (-0.03388, -0.1921, 0.9808), (-0.06645, -0.3769, 0.9239), (-0.09647, -0.5471, 0.8315), (-0.1228, -0.6964, 0.7071), (-0.1444, -0.8188, 0.5556), (-0.1604, -0.9098, 0.3827), (-0.1703, -0.9659, 0.1951), (-0.1736, -0.9848, 7.55e-08), (-0.1703, -0.9659, -0.1951), (-0.1604, -0.9098, -0.3827), (-0.1444, -0.8188, -0.5556), (-0.1228, -0.6964, -0.7071), (-0.09647, -0.5471, -0.8315), (-0.06645, -0.3769, -0.9239), (-0.03388, -0.1921, -0.9808), (-0.06672, -0.1833, 0.9808), (-0.1309, -0.3596, 0.9239), (-0.19, -0.5221, 0.8315), (-0.2418, -0.6645, 0.7071), (-0.2844, -0.7813, 0.5556), (-0.316, -0.8682, 0.3827), (-0.3354, -0.9216, 0.1951), (-0.342, -0.9397, 7.55e-08), (-0.3354, -0.9216, -0.1951), (-0.316, -0.8682, -0.3827), (-0.2844, -0.7813, -0.5556), (-0.2418, -0.6645, -0.7071), (-0.19, -0.5221, -0.8315), (-0.1309, -0.3596, -0.9239), (-0.06672, -0.1833, -0.9808), (-0.09755, -0.169, 0.9808), (-0.1913, -0.3314, 0.9239), (-0.2778, -0.4811, 0.8315), (-0.3536, -0.6124, 0.7071), (-0.4157, -0.7201, 0.5556), (-0.4619, -0.8001, 0.3827), (-0.4904, -0.8494, 0.1951), (-0.5, -0.866, 7.55e-08), (-0.4904, -0.8494, -0.1951), (-0.4619, -0.8001, -0.3827), (-0.4157, -0.7201, -0.5556), (-0.3536, -0.6124, -0.7071), (-0.2778, -0.4811, -0.8315), (-0.1913, -0.3314, -0.9239), (-0.09755, -0.169, -0.9808), (-2.094e-07, -5.755e-07, 1.0), (-0.1254, -0.1494, 0.9808), (-0.246, -0.2932, 0.9239), (-0.3571, -0.4256, 0.8315), (-0.4545, -0.5417, 0.7071), (-0.5345, -0.6369, 0.5556), (-0.5939, -0.7077, 0.3827), (-0.6304, -0.7513, 0.1951), (-0.6428, -0.766, 7.55e-08), (-0.6304, -0.7513, -0.1951), (-0.5939, -0.7077, -0.3827), (-0.5345, -0.6369, -0.5556), (-0.4545, -0.5417, -0.7071), (-0.3571, -0.4256, -0.8315), (-0.246, -0.2932, -0.9239), (-0.1254, -0.1494, -0.9808), (-0.1494, -0.1254, 0.9808), (-0.2932, -0.246, 0.9239), (-0.4256, -0.3571, 0.8315), (-0.5417, -0.4545, 0.7071), (-0.6369, -0.5345, 0.5556), (-0.7077, -0.5939, 0.3827), (-0.7513, -0.6304, 0.1951), (-0.766, -0.6428, 7.55e-08), (-0.7513, -0.6304, -0.1951), (-0.7077, -0.5939, -0.3827), (-0.6369, -0.5345, -0.5556), (-0.5417, -0.4545, -0.7071), (-0.4256, -0.3571, -0.8315), (-0.2932, -0.246, -0.9239), (-0.1494, -0.1254, -0.9808), (-0.169, -0.09755, 0.9808), (-0.3314, -0.1913, 0.9239), (-0.4811, -0.2778, 0.8315), (-0.6124, -0.3536, 0.7071), (-0.7201, -0.4157, 0.5556), (-0.8001, -0.4619, 0.3827), (-0.8494, -0.4904, 0.1951), (-0.866, -0.5, 7.55e-08), (-0.8494, -0.4904, -0.1951), (-0.8001, -0.4619, -0.3827), (-0.7201, -0.4157, -0.5556), (-0.6124, -0.3536, -0.7071), (-0.4811, -0.2778, -0.8315), (-0.3314, -0.1913, -0.9239), (-0.169, -0.09755, -0.9808), (-0.1833, -0.06673, 0.9808), (-0.3596, -0.1309, 0.9239), (-0.5221, -0.19, 0.8315), (-0.6645, -0.2418, 0.7071), (-0.7813, -0.2844, 0.5556), (-0.8682, -0.316, 0.3827), (-0.9216, -0.3354, 0.1951), (-0.9397, -0.342, 7.55e-08), (-0.9216, -0.3354, -0.1951), (-0.8682, -0.316, -0.3827), (-0.7813, -0.2844, -0.5556), (-0.6645, -0.2418, -0.7071), (-0.5221, -0.19, -0.8315), (-0.3596, -0.1309, -0.9239), (-0.1833, -0.06673, -0.9808), (-0.1921, -0.03388, 0.9808), (-0.3769, -0.06645, 0.9239), (-0.5471, -0.09647, 0.8315), (-0.6964, -0.1228, 0.7071), (-0.8188, -0.1444, 0.5556), (-0.9098, -0.1604, 0.3827), (-0.9659, -0.1703, 0.1951), (-0.9848, -0.1736, 7.55e-08), (-0.9659, -0.1703, -0.1951), (-0.9098, -0.1604, -0.3827), (-0.8188, -0.1444, -0.5556), (-0.6964, -0.1228, -0.7071), (-0.5471, -0.09647, -0.8315), (-0.3769, -0.06645, -0.9239), (-0.1921, -0.03388, -0.9808), (-0.1951, -3.477e-07, 0.9808), (-0.3827, -2.732e-07, 0.9239), (-0.5556, -2.732e-07, 0.8315), (-0.7071, -3.104e-07, 0.7071), (-0.8315, -1.838e-07, 0.5556), (-0.9239, -2.285e-07, 0.3827), (-0.9808, -1.838e-07, 0.1951), (-1.0, -3.626e-07, 7.55e-08), (-0.9808, -2.732e-07, -0.1951), (-0.9239, -1.689e-07, -0.3827), (-0.8315, -1.838e-07, -0.5556), (-0.7071, -3.104e-07, -0.7071), (-0.5556, -2.434e-07, -0.8315), (-0.3827, -3.328e-07, -0.9239), (-0.1951, -2.955e-07, -0.9808), (-0.1921, 0.03388, 0.9808), (-0.3769, 0.06645, 0.9239), (-0.5471, 0.09647, 0.8315), (-0.6964, 0.1228, 0.7071), (-0.8188, 0.1444, 0.5556), (-0.9098, 0.1604, 0.3827), (-0.9659, 0.1703, 0.1951), (-0.9848, 0.1736, 7.55e-08), (-0.9659, 0.1703, -0.1951), (-0.9098, 0.1604, -0.3827), (-0.8188, 0.1444, -0.5556), (-0.6964, 0.1228, -0.7071), (-0.5471, 0.09647, -0.8315), (-0.3769, 0.06645, -0.9239), (-0.1921, 0.03388, -0.9808), (-0.1833, 0.06672, 0.9808), (-0.3596, 0.1309, 0.9239), (-0.5221, 0.19, 0.8315), (-0.6645, 0.2418, 0.7071), (-0.7813, 0.2844, 0.5556), (-0.8682, 0.316, 0.3827), (-0.9216, 0.3354, 0.1951), (-0.9397, 0.342, 7.55e-08), (-0.9216, 0.3354, -0.1951), (-0.8682, 0.316, -0.3827), (-0.7813, 0.2844, -0.5556), (-0.6645, 0.2418, -0.7071), (-0.5221, 0.19, -0.8315), (-0.3596, 0.1309, -0.9239), (-0.1833, 0.06672, -0.9808), (-0.169, 0.09754, 0.9808), (-0.3314, 0.1913, 0.9239), (-0.4811, 0.2778, 0.8315), (-0.6124, 0.3536, 0.7071), (-0.7201, 0.4157, 0.5556), (-0.8001, 0.4619, 0.3827), (-0.8494, 0.4904, 0.1951), (-0.866, 0.5, 7.55e-08), (-0.8494, 0.4904, -0.1951), (-0.8001, 0.4619, -0.3827), (-0.7201, 0.4157, -0.5556), (-0.6124, 0.3536, -0.7071), (-0.4811, 0.2778, -0.8315), (-0.3314, 0.1913, -0.9239), (-0.169, 0.09754, -0.9808), (-0.1494, 0.1254, 0.9808), (-0.2932, 0.246, 0.9239), (-0.4256, 0.3571, 0.8315), (-0.5417, 0.4545, 0.7071), (-0.6369, 0.5345, 0.5556), (-0.7077, 0.5939, 0.3827), (-0.7513, 0.6304, 0.1951), (-0.766, 0.6428, 7.55e-08), (-0.7513, 0.6304, -0.1951), (-0.7077, 0.5939, -0.3827), (-0.6369, 0.5345, -0.5556), (-0.5417, 0.4545, -0.7071), (-0.4256, 0.3571, -0.8315), (-0.2932, 0.246, -0.9239), (-0.1494, 0.1254, -0.9808), (-0.1254, 0.1494, 0.9808), (-0.246, 0.2932, 0.9239), (-0.3571, 0.4256, 0.8315), (-0.4545, 0.5417, 0.7071), (-0.5345, 0.6369, 0.5556), (-0.5939, 0.7077, 0.3827), (-0.6304, 0.7513, 0.1951), (-0.6428, 0.766, 7.55e-08), (-0.6304, 0.7513, -0.1951), (-0.5939, 0.7077, -0.3827), (-0.5345, 0.6369, -0.5556), (-0.4545, 0.5417, -0.7071), (-0.3571, 0.4256, -0.8315), (-0.246, 0.2932, -0.9239), (-0.1254, 0.1494, -0.9808), (0.0, -3.258e-07, -1.0), (-0.09755, 0.169, 0.9808), (-0.1913, 0.3314, 0.9239), (-0.2778, 0.4811, 0.8315), (-0.3536, 0.6124, 0.7071), (-0.4157, 0.7201, 0.5556), (-0.4619, 0.8001, 0.3827), (-0.4904, 0.8494, 0.1951), (-0.5, 0.866, 7.55e-08), (-0.4904, 0.8494, -0.1951), (-0.4619, 0.8001, -0.3827), (-0.4157, 0.7201, -0.5556), (-0.3536, 0.6124, -0.7071), (-0.2778, 0.4811, -0.8315), (-0.1913, 0.3314, -0.9239), (-0.09755, 0.169, -0.9808), (-0.06672, 0.1833, 0.9808), (-0.1309, 0.3596, 0.9239), (-0.19, 0.5221, 0.8315), (-0.2418, 0.6645, 0.7071), (-0.2844, 0.7813, 0.5556), (-0.316, 0.8682, 0.3827), (-0.3354, 0.9216, 0.1951), (-0.342, 0.9397, 7.55e-08), (-0.3354, 0.9216, -0.1951), (-0.316, 0.8682, -0.3827), (-0.2844, 0.7813, -0.5556), (-0.2418, 0.6645, -0.7071), (-0.19, 0.5221, -0.8315), (-0.1309, 0.3596, -0.9239), (-0.06672, 0.1833, -0.9808), (-0.03388, 0.1921, 0.9808), (-0.06645, 0.3769, 0.9239), (-0.09647, 0.5471, 0.8315), (-0.1228, 0.6964, 0.7071), (-0.1444, 0.8188, 0.5556), (-0.1604, 0.9098, 0.3827), (-0.1703, 0.9659, 0.1951), (-0.1736, 0.9848, 7.55e-08), (-0.1703, 0.9659, -0.1951), (-0.1604, 0.9098, -0.3827), (-0.1444, 0.8188, -0.5556), (-0.1228, 0.6964, -0.7071), (-0.09647, 0.5471, -0.8315), (-0.06645, 0.3769, -0.9239), (-0.03388, 0.1921, -0.9808), (1.609e-07, 0.9239, 0.3827), (1.188e-08, 1.0, 7.55e-08), (6.403e-08, 0.7071, -0.7071), (4.168e-08, 0.3827, -0.9239), (6.403e-08, 0.1951, -0.9808)], [], [(4, 3, 13, 14), (9, 539, 21, 22), (537, 4, 14, 15), (540, 9, 22, 23), (5, 537, 15, 16), (541, 540, 23, 24), (538, 5, 16, 17), (0, 325, 10), (491, 541, 24), (6, 538, 17, 18), (1, 0, 10, 11), (7, 6, 18, 19), (2, 1, 11, 12), (8, 7, 19, 20), (3, 2, 12, 13), (539, 8, 20, 21), (20, 19, 34, 35), (13, 12, 27, 28), (21, 20, 35, 36), (14, 13, 28, 29), (22, 21, 36, 37), (15, 14, 29, 30), (23, 22, 37, 38), (16, 15, 30, 31), (24, 23, 38, 39), (17, 16, 31, 32), (10, 325, 25), (491, 24, 39), (18, 17, 32, 33), (11, 10, 25, 26), (19, 18, 33, 34), (12, 11, 26, 27), (39, 38, 53, 54), (32, 31, 46, 47), (25, 325, 40), (491, 39, 54), (33, 32, 47, 48), (26, 25, 40, 41), (34, 33, 48, 49), (27, 26, 41, 42), (35, 34, 49, 50), (28, 27, 42, 43), (36, 35, 50, 51), (29, 28, 43, 44), (37, 36, 51, 52), (30, 29, 44, 45), (38, 37, 52, 53), (31, 30, 45, 46), (51, 50, 65, 66), (44, 43, 58, 59), (52, 51, 66, 67), (45, 44, 59, 60), (53, 52, 67, 68), (46, 45, 60, 61), (54, 53, 68, 69), (47, 46, 61, 62), (40, 325, 55), (491, 54, 69), (48, 47, 62, 63), (41, 40, 55, 56), (49, 48, 63, 64), (42, 41, 56, 57), (50, 49, 64, 65), (43, 42, 57, 58), (55, 325, 70), (491, 69, 84), (63, 62, 77, 78), (56, 55, 70, 71), (64, 63, 78, 79), (57, 56, 71, 72), (65, 64, 79, 80), (58, 57, 72, 73), (66, 65, 80, 81), (59, 58, 73, 74), (67, 66, 81, 82), (60, 59, 74, 75), (68, 67, 82, 83), (61, 60, 75, 76), (69, 68, 83, 84), (62, 61, 76, 77), (74, 73, 88, 89), (82, 81, 96, 97), (75, 74, 89, 90), (83, 82, 97, 98), (76, 75, 90, 91), (84, 83, 98, 99), (77, 76, 91, 92), (70, 325, 85), (491, 84, 99), (78, 77, 92, 93), (71, 70, 85, 86), (79, 78, 93, 94), (72, 71, 86, 87), (80, 79, 94, 95), (73, 72, 87, 88), (81, 80, 95, 96), (93, 92, 107, 108), (86, 85, 100, 101), (94, 93, 108, 109), (87, 86, 101, 102), (95, 94, 109, 110), (88, 87, 102, 103), (96, 95, 110, 111), (89, 88, 103, 104), (97, 96, 111, 112), (90, 89, 104, 105), (98, 97, 112, 113), (91, 90, 105, 106), (99, 98, 113, 114), (92, 91, 106, 107), (85, 325, 100), (491, 99, 114), (112, 111, 126, 127), (105, 104, 119, 120), (113, 112, 127, 128), (106, 105, 120, 121), (114, 113, 128, 129), (107, 106, 121, 122), (100, 325, 115), (491, 114, 129), (108, 107, 122, 123), (101, 100, 115, 116), (109, 108, 123, 124), (102, 101, 116, 117), (110, 109, 124, 125), (103, 102, 117, 118), (111, 110, 125, 126), (104, 103, 118, 119), (116, 115, 130, 131), (124, 123, 138, 139), (117, 116, 131, 132), (125, 124, 139, 140), (118, 117, 132, 133), (126, 125, 140, 141), (119, 118, 133, 134), (127, 126, 141, 142), (120, 119, 134, 135), (128, 127, 142, 143), (121, 120, 135, 136), (129, 128, 143, 144), (122, 121, 136, 137), (115, 325, 130), (491, 129, 144), (123, 122, 137, 138), (135, 134, 149, 150), (143, 142, 157, 158), (136, 135, 150, 151), (144, 143, 158, 159), (137, 136, 151, 152), (130, 325, 145), (491, 144, 159), (138, 137, 152, 153), (131, 130, 145, 146), (139, 138, 153, 154), (132, 131, 146, 147), (140, 139, 154, 155), (133, 132, 147, 148), (141, 140, 155, 156), (134, 133, 148, 149), (142, 141, 156, 157), (154, 153, 168, 169), (147, 146, 161, 162), (155, 154, 169, 170), (148, 147, 162, 163), (156, 155, 170, 171), (149, 148, 163, 164), (157, 156, 171, 172), (150, 149, 164, 165), (158, 157, 172, 173), (151, 150, 165, 166), (159, 158, 173, 174), (152, 151, 166, 167), (145, 325, 160), (491, 159, 174), (153, 152, 167, 168), (146, 145, 160, 161), (173, 172, 187, 188), (166, 165, 180, 181), (174, 173, 188, 189), (167, 166, 181, 182), (160, 325, 175), (491, 174, 189), (168, 167, 182, 183), (161, 160, 175, 176), (169, 168, 183, 184), (162, 161, 176, 177), (170, 169, 184, 185), (163, 162, 177, 178), (171, 170, 185, 186), (164, 163, 178, 179), (172, 171, 186, 187), (165, 164, 179, 180), (185, 184, 199, 200), (178, 177, 192, 193), (186, 185, 200, 201), (179, 178, 193, 194), (187, 186, 201, 202), (180, 179, 194, 195), (188, 187, 202, 203), (181, 180, 195, 196), (189, 188, 203, 204), (182, 181, 196, 197), (175, 325, 190), (491, 189, 204), (183, 182, 197, 198), (176, 175, 190, 191), (184, 183, 198, 199), (177, 176, 191, 192), (204, 203, 218, 219), (197, 196, 211, 212), (190, 325, 205), (491, 204, 219), (198, 197, 212, 213), (191, 190, 205, 206), (199, 198, 213, 214), (192, 191, 206, 207), (200, 199, 214, 215), (193, 192, 207, 208), (201, 200, 215, 216), (194, 193, 208, 209), (202, 201, 216, 217), (195, 194, 209, 210), (203, 202, 217, 218), (196, 195, 210, 211), (208, 207, 222, 223), (216, 215, 230, 231), (209, 208, 223, 224), (217, 216, 231, 232), (210, 209, 224, 225), (218, 217, 232, 233), (211, 210, 225, 226), (219, 218, 233, 234), (212, 211, 226, 227), (205, 325, 220), (491, 219, 234), (213, 212, 227, 228), (206, 205, 220, 221), (214, 213, 228, 229), (207, 206, 221, 222), (215, 214, 229, 230), (227, 226, 241, 242), (220, 325, 235), (491, 234, 249), (228, 227, 242, 243), (221, 220, 235, 236), (229, 228, 243, 244), (222, 221, 236, 237), (230, 229, 244, 245), (223, 222, 237, 238), (231, 230, 245, 246), (224, 223, 238, 239), (232, 231, 246, 247), (225, 224, 239, 240), (233, 232, 247, 248), (226, 225, 240, 241), (234, 233, 248, 249), (246, 245, 260, 261), (239, 238, 253, 254), (247, 246, 261, 262), (240, 239, 254, 255), (248, 247, 262, 263), (241, 240, 255, 256), (249, 248, 263, 264), (242, 241, 256, 257), (235, 325, 250), (491, 249, 264), (243, 242, 257, 258), (236, 235, 250, 251), (244, 243, 258, 259), (237, 236, 251, 252), (245, 244, 259, 260), (238, 237, 252, 253), (250, 325, 265), (491, 264, 279), (258, 257, 272, 273), (251, 250, 265, 266), (259, 258, 273, 274), (252, 251, 266, 267), (260, 259, 274, 275), (253, 252, 267, 268), (261, 260, 275, 276), (254, 253, 268, 269), (262, 261, 276, 277), (255, 254, 269, 270), (263, 262, 277, 278), (256, 255, 270, 271), (264, 263, 278, 279), (257, 256, 271, 272), (269, 268, 283, 284), (277, 276, 291, 292), (270, 269, 284, 285), (278, 277, 292, 293), (271, 270, 285, 286), (279, 278, 293, 294), (272, 271, 286, 287), (265, 325, 280), (491, 279, 294), (273, 272, 287, 288), (266, 265, 280, 281), (274, 273, 288, 289), (267, 266, 281, 282), (275, 274, 289, 290), (268, 267, 282, 283), (276, 275, 290, 291), (288, 287, 302, 303), (281, 280, 295, 296), (289, 288, 303, 304), (282, 281, 296, 297), (290, 289, 304, 305), (283, 282, 297, 298), (291, 290, 305, 306), (284, 283, 298, 299), (292, 291, 306, 307), (285, 284, 299, 300), (293, 292, 307, 308), (286, 285, 300, 301), (294, 293, 308, 309), (287, 286, 301, 302), (280, 325, 295), (491, 294, 309), (307, 306, 321, 322), (300, 299, 314, 315), (308, 307, 322, 323), (301, 300, 315, 316), (309, 308, 323, 324), (302, 301, 316, 317), (295, 325, 310), (491, 309, 324), (303, 302, 317, 318), (296, 295, 310, 311), (304, 303, 318, 319), (297, 296, 311, 312), (305, 304, 319, 320), (298, 297, 312, 313), (306, 305, 320, 321), (299, 298, 313, 314), (319, 318, 334, 335), (312, 311, 327, 328), (320, 319, 335, 336), (313, 312, 328, 329), (321, 320, 336, 337), (314, 313, 329, 330), (322, 321, 337, 338), (315, 314, 330, 331), (323, 322, 338, 339), (316, 315, 331, 332), (324, 323, 339, 340), (317, 316, 332, 333), (310, 325, 326), (491, 324, 340), (318, 317, 333, 334), (311, 310, 326, 327), (339, 338, 353, 354), (332, 331, 346, 347), (340, 339, 354, 355), (333, 332, 347, 348), (326, 325, 341), (491, 340, 355), (334, 333, 348, 349), (327, 326, 341, 342), (335, 334, 349, 350), (328, 327, 342, 343), (336, 335, 350, 351), (329, 328, 343, 344), (337, 336, 351, 352), (330, 329, 344, 345), (338, 337, 352, 353), (331, 330, 345, 346), (343, 342, 357, 358), (351, 350, 365, 366), (344, 343, 358, 359), (352, 351, 366, 367), (345, 344, 359, 360), (353, 352, 367, 368), (346, 345, 360, 361), (354, 353, 368, 369), (347, 346, 361, 362), (355, 354, 369, 370), (348, 347, 362, 363), (341, 325, 356), (491, 355, 370), (349, 348, 363, 364), (342, 341, 356, 357), (350, 349, 364, 365), (362, 361, 376, 377), (370, 369, 384, 385), (363, 362, 377, 378), (356, 325, 371), (491, 370, 385), (364, 363, 378, 379), (357, 356, 371, 372), (365, 364, 379, 380), (358, 357, 372, 373), (366, 365, 380, 381), (359, 358, 373, 374), (367, 366, 381, 382), (360, 359, 374, 375), (368, 367, 382, 383), (361, 360, 375, 376), (369, 368, 383, 384), (381, 380, 395, 396), (374, 373, 388, 389), (382, 381, 396, 397), (375, 374, 389, 390), (383, 382, 397, 398), (376, 375, 390, 391), (384, 383, 398, 399), (377, 376, 391, 392), (385, 384, 399, 400), (378, 377, 392, 393), (371, 325, 386), (491, 385, 400), (379, 378, 393, 394), (372, 371, 386, 387), (380, 379, 394, 395), (373, 372, 387, 388), (400, 399, 414, 415), (393, 392, 407, 408), (386, 325, 401), (491, 400, 415), (394, 393, 408, 409), (387, 386, 401, 402), (395, 394, 409, 410), (388, 387, 402, 403), (396, 395, 410, 411), (389, 388, 403, 404), (397, 396, 411, 412), (390, 389, 404, 405), (398, 397, 412, 413), (391, 390, 405, 406), (399, 398, 413, 414), (392, 391, 406, 407), (404, 403, 418, 419), (412, 411, 426, 427), (405, 404, 419, 420), (413, 412, 427, 428), (406, 405, 420, 421), (414, 413, 428, 429), (407, 406, 421, 422), (415, 414, 429, 430), (408, 407, 422, 423), (401, 325, 416), (491, 415, 430), (409, 408, 423, 424), (402, 401, 416, 417), (410, 409, 424, 425), (403, 402, 417, 418), (411, 410, 425, 426), (423, 422, 437, 438), (416, 325, 431), (491, 430, 445), (424, 423, 438, 439), (417, 416, 431, 432), (425, 424, 439, 440), (418, 417, 432, 433), (426, 425, 440, 441), (419, 418, 433, 434), (427, 426, 441, 442), (420, 419, 434, 435), (428, 427, 442, 443), (421, 420, 435, 436), (429, 428, 443, 444), (422, 421, 436, 437), (430, 429, 444, 445), (442, 441, 456, 457), (435, 434, 449, 450), (443, 442, 457, 458), (436, 435, 450, 451), (444, 443, 458, 459), (437, 436, 451, 452), (445, 444, 459, 460), (438, 437, 452, 453), (431, 325, 446), (491, 445, 460), (439, 438, 453, 454), (432, 431, 446, 447), (440, 439, 454, 455), (433, 432, 447, 448), (441, 440, 455, 456), (434, 433, 448, 449), (491, 460, 475), (454, 453, 468, 469), (447, 446, 461, 462), (455, 454, 469, 470), (448, 447, 462, 463), (456, 455, 470, 471), (449, 448, 463, 464), (457, 456, 471, 472), (450, 449, 464, 465), (458, 457, 472, 473), (451, 450, 465, 466), (459, 458, 473, 474), (452, 451, 466, 467), (460, 459, 474, 475), (453, 452, 467, 468), (446, 325, 461), (473, 472, 487, 488), (466, 465, 480, 481), (474, 473, 488, 489), (467, 466, 481, 482), (475, 474, 489, 490), (468, 467, 482, 483), (461, 325, 476), (491, 475, 490), (469, 468, 483, 484), (462, 461, 476, 477), (470, 469, 484, 485), (463, 462, 477, 478), (471, 470, 485, 486), (464, 463, 478, 479), (472, 471, 486, 487), (465, 464, 479, 480), (477, 476, 492, 493), (485, 484, 500, 501), (478, 477, 493, 494), (486, 485, 501, 502), (479, 478, 494, 495), (487, 486, 502, 503), (480, 479, 495, 496), (488, 487, 503, 504), (481, 480, 496, 497), (489, 488, 504, 505), (482, 481, 497, 498), (490, 489, 505, 506), (483, 482, 498, 499), (476, 325, 492), (491, 490, 506), (484, 483, 499, 500), (497, 496, 511, 512), (505, 504, 519, 520), (498, 497, 512, 513), (506, 505, 520, 521), (499, 498, 513, 514), (492, 325, 507), (491, 506, 521), (500, 499, 514, 515), (493, 492, 507, 508), (501, 500, 515, 516), (494, 493, 508, 509), (502, 501, 516, 517), (495, 494, 509, 510), (503, 502, 517, 518), (496, 495, 510, 511), (504, 503, 518, 519), (516, 515, 530, 531), (509, 508, 523, 524), (517, 516, 531, 532), (510, 509, 524, 525), (518, 517, 532, 533), (511, 510, 525, 526), (519, 518, 533, 534), (512, 511, 526, 527), (520, 519, 534, 535), (513, 512, 527, 528), (521, 520, 535, 536), (514, 513, 528, 529), (507, 325, 522), (491, 521, 536), (515, 514, 529, 530), (508, 507, 522, 523), (535, 534, 9, 540), (528, 527, 537, 5), (536, 535, 540, 541), (529, 528, 5, 538), (522, 325, 0), (491, 536, 541), (530, 529, 538, 6), (523, 522, 0, 1), (531, 530, 6, 7), (524, 523, 1, 2), (532, 531, 7, 8), (525, 524, 2, 3), (533, 532, 8, 539), (526, 525, 3, 4), (534, 533, 539, 9), (527, 526, 4, 537)])
me_sphere.polygons.foreach_set('use_smooth', [True] * 576)
_uv = me_sphere.uv_layers.new(name='UVMap')
_uv.uv.foreach_set('vector', [0.75, 0.6875, 0.75, 0.75, 0.7222, 0.75, 0.7222, 0.6875, 0.75, 0.1875, 0.75, 0.25, 0.7222, 0.25, 0.7222, 0.1875, 0.75, 0.625, 0.75, 0.6875, 0.7222, 0.6875, 0.7222, 0.625, 0.75, 0.125, 0.75, 0.1875, 0.7222, 0.1875, 0.7222, 0.125, 0.75, 0.5625, 0.75, 0.625, 0.7222, 0.625, 0.7222, 0.5625, 0.75, 0.0625, 0.75, 0.125, 0.7222, 0.125, 0.7222, 0.0625, 0.75, 0.5, 0.75, 0.5625, 0.7222, 0.5625, 0.7222, 0.5, 0.75, 0.9375, 0.7361, 1.0, 0.7222, 0.9375, 0.7361, 0.0, 0.75, 0.0625, 0.7222, 0.0625, 0.75, 0.4375, 0.75, 0.5, 0.7222, 0.5, 0.7222, 0.4375, 0.75, 0.875, 0.75, 0.9375, 0.7222, 0.9375, 0.7222, 0.875, 0.75, 0.375, 0.75, 0.4375, 0.7222, 0.4375, 0.7222, 0.375, 0.75, 0.8125, 0.75, 0.875, 0.7222, 0.875, 0.7222, 0.8125, 0.75, 0.3125, 0.75, 0.375, 0.7222, 0.375, 0.7222, 0.3125, 0.75, 0.75, 0.75, 0.8125, 0.7222, 0.8125, 0.7222, 0.75, 0.75, 0.25, 0.75, 0.3125, 0.7222, 0.3125, 0.7222, 0.25, 0.7222, 0.3125, 0.7222, 0.375, 0.6944, 0.375, 0.6944, 0.3125, 0.7222, 0.75, 0.7222, 0.8125, 0.6944, 0.8125, 0.6944, 0.75, 0.7222, 0.25, 0.7222, 0.3125, 0.6944, 0.3125, 0.6944, 0.25, 0.7222, 0.6875, 0.7222, 0.75, 0.6944, 0.75, 0.6944, 0.6875, 0.7222, 0.1875, 0.7222, 0.25, 0.6944, 0.25, 0.6944, 0.1875, 0.7222, 0.625, 0.7222, 0.6875, 0.6944, 0.6875, 0.6944, 0.625, 0.7222, 0.125, 0.7222, 0.1875, 0.6944, 0.1875, 0.6944, 0.125, 0.7222, 0.5625, 0.7222, 0.625, 0.6944, 0.625, 0.6944, 0.5625, 0.7222, 0.0625, 0.7222, 0.125, 0.6944, 0.125, 0.6944, 0.0625, 0.7222, 0.5, 0.7222, 0.5625, 0.6944, 0.5625, 0.6944, 0.5, 0.7222, 0.9375, 0.7083, 1.0, 0.6944, 0.9375, 0.7083, 0.0, 0.7222, 0.0625, 0.6944, 0.0625, 0.7222, 0.4375, 0.7222, 0.5, 0.6944, 0.5, 0.6944, 0.4375, 0.7222, 0.875, 0.7222, 0.9375, 0.6944, 0.9375, 0.6944, 0.875, 0.7222, 0.375, 0.7222, 0.4375, 0.6944, 0.4375, 0.6944, 0.375, 0.7222, 0.8125, 0.7222, 0.875, 0.6944, 0.875, 0.6944, 0.8125, 0.6944, 0.0625, 0.6944, 0.125, 0.6667, 0.125, 0.6667, 0.0625, 0.6944, 0.5, 0.6944, 0.5625, 0.6667, 0.5625, 0.6667, 0.5, 0.6944, 0.9375, 0.6806, 1.0, 0.6667, 0.9375, 0.6806, 0.0, 0.6944, 0.0625, 0.6667, 0.0625, 0.6944, 0.4375, 0.6944, 0.5, 0.6667, 0.5, 0.6667, 0.4375, 0.6944, 0.875, 0.6944, 0.9375, 0.6667, 0.9375, 0.6667, 0.875, 0.6944, 0.375, 0.6944, 0.4375, 0.6667, 0.4375, 0.6667, 0.375, 0.6944, 0.8125, 0.6944, 0.875, 0.6667, 0.875, 0.6667, 0.8125, 0.6944, 0.3125, 0.6944, 0.375, 0.6667, 0.375, 0.6667, 0.3125, 0.6944, 0.75, 0.6944, 0.8125, 0.6667, 0.8125, 0.6667, 0.75, 0.6944, 0.25, 0.6944, 0.3125, 0.6667, 0.3125, 0.6667, 0.25, 0.6944, 0.6875, 0.6944, 0.75, 0.6667, 0.75, 0.6667, 0.6875, 0.6944, 0.1875, 0.6944, 0.25, 0.6667, 0.25, 0.6667, 0.1875, 0.6944, 0.625, 0.6944, 0.6875, 0.6667, 0.6875, 0.6667, 0.625, 0.6944, 0.125, 0.6944, 0.1875, 0.6667, 0.1875, 0.6667, 0.125, 0.6944, 0.5625, 0.6944, 0.625, 0.6667, 0.625, 0.6667, 0.5625, 0.6667, 0.25, 0.6667, 0.3125, 0.6389, 0.3125, 0.6389, 0.25, 0.6667, 0.6875, 0.6667, 0.75, 0.6389, 0.75, 0.6389, 0.6875, 0.6667, 0.1875, 0.6667, 0.25, 0.6389, 0.25, 0.6389, 0.1875, 0.6667, 0.625, 0.6667, 0.6875, 0.6389, 0.6875, 0.6389, 0.625, 0.6667, 0.125, 0.6667, 0.1875, 0.6389, 0.1875, 0.6389, 0.125, 0.6667, 0.5625, 0.6667, 0.625, 0.6389, 0.625, 0.6389, 0.5625, 0.6667, 0.0625, 0.6667, 0.125, 0.6389, 0.125, 0.6389, 0.0625, 0.6667, 0.5, 0.6667, 0.5625, 0.6389, 0.5625, 0.6389, 0.5, 0.6667, 0.9375, 0.6528, 1.0, 0.6389, 0.9375, 0.6528, 0.0, 0.6667, 0.0625, 0.6389, 0.0625, 0.6667, 0.4375, 0.6667, 0.5, 0.6389, 0.5, 0.6389, 0.4375, 0.6667, 0.875, 0.6667, 0.9375, 0.6389, 0.9375, 0.6389, 0.875, 0.6667, 0.375, 0.6667, 0.4375, 0.6389, 0.4375, 0.6389, 0.375, 0.6667, 0.8125, 0.6667, 0.875, 0.6389, 0.875, 0.6389, 0.8125, 0.6667, 0.3125, 0.6667, 0.375, 0.6389, 0.375, 0.6389, 0.3125, 0.6667, 0.75, 0.6667, 0.8125, 0.6389, 0.8125, 0.6389, 0.75, 0.6389, 0.9375, 0.625, 1.0, 0.6111, 0.9375, 0.625, 0.0, 0.6389, 0.0625, 0.6111, 0.0625, 0.6389, 0.4375, 0.6389, 0.5, 0.6111, 0.5, 0.6111, 0.4375, 0.6389, 0.875, 0.6389, 0.9375, 0.6111, 0.9375, 0.6111, 0.875, 0.6389, 0.375, 0.6389, 0.4375, 0.6111, 0.4375, 0.6111, 0.375, 0.6389, 0.8125, 0.6389, 0.875, 0.6111, 0.875, 0.6111, 0.8125, 0.6389, 0.3125, 0.6389, 0.375, 0.6111, 0.375, 0.6111, 0.3125, 0.6389, 0.75, 0.6389, 0.8125, 0.6111, 0.8125, 0.6111, 0.75, 0.6389, 0.25, 0.6389, 0.3125, 0.6111, 0.3125, 0.6111, 0.25, 0.6389, 0.6875, 0.6389, 0.75, 0.6111, 0.75, 0.6111, 0.6875, 0.6389, 0.1875, 0.6389, 0.25, 0.6111, 0.25, 0.6111, 0.1875, 0.6389, 0.625, 0.6389, 0.6875, 0.6111, 0.6875, 0.6111, 0.625, 0.6389, 0.125, 0.6389, 0.1875, 0.6111, 0.1875, 0.6111, 0.125, 0.6389, 0.5625, 0.6389, 0.625, 0.6111, 0.625, 0.6111, 0.5625, 0.6389, 0.0625, 0.6389, 0.125, 0.6111, 0.125, 0.6111, 0.0625, 0.6389, 0.5, 0.6389, 0.5625, 0.6111, 0.5625, 0.6111, 0.5, 0.6111, 0.6875, 0.6111, 0.75, 0.5833, 0.75, 0.5833, 0.6875, 0.6111, 0.1875, 0.6111, 0.25, 0.5833, 0.25, 0.5833, 0.1875, 0.6111, 0.625, 0.6111, 0.6875, 0.5833, 0.6875, 0.5833, 0.625, 0.6111, 0.125, 0.6111, 0.1875, 0.5833, 0.1875, 0.5833, 0.125, 0.6111, 0.5625, 0.6111, 0.625, 0.5833, 0.625, 0.5833, 0.5625, 0.6111, 0.0625, 0.6111, 0.125, 0.5833, 0.125, 0.5833, 0.0625, 0.6111, 0.5, 0.6111, 0.5625, 0.5833, 0.5625, 0.5833, 0.5, 0.6111, 0.9375, 0.5972, 1.0, 0.5833, 0.9375, 0.5972, 0.0, 0.6111, 0.0625, 0.5833, 0.0625, 0.6111, 0.4375, 0.6111, 0.5, 0.5833, 0.5, 0.5833, 0.4375, 0.6111, 0.875, 0.6111, 0.9375, 0.5833, 0.9375, 0.5833, 0.875, 0.6111, 0.375, 0.6111, 0.4375, 0.5833, 0.4375, 0.5833, 0.375, 0.6111, 0.8125, 0.6111, 0.875, 0.5833, 0.875, 0.5833, 0.8125, 0.6111, 0.3125, 0.6111, 0.375, 0.5833, 0.375, 0.5833, 0.3125, 0.6111, 0.75, 0.6111, 0.8125, 0.5833, 0.8125, 0.5833, 0.75, 0.6111, 0.25, 0.6111, 0.3125, 0.5833, 0.3125, 0.5833, 0.25, 0.5833, 0.4375, 0.5833, 0.5, 0.5556, 0.5, 0.5556, 0.4375, 0.5833, 0.875, 0.5833, 0.9375, 0.5556, 0.9375, 0.5556, 0.875, 0.5833, 0.375, 0.5833, 0.4375, 0.5556, 0.4375, 0.5556, 0.375, 0.5833, 0.8125, 0.5833, 0.875, 0.5556, 0.875, 0.5556, 0.8125, 0.5833, 0.3125, 0.5833, 0.375, 0.5556, 0.375, 0.5556, 0.3125, 0.5833, 0.75, 0.5833, 0.8125, 0.5556, 0.8125, 0.5556, 0.75, 0.5833, 0.25, 0.5833, 0.3125, 0.5556, 0.3125, 0.5556, 0.25, 0.5833, 0.6875, 0.5833, 0.75, 0.5556, 0.75, 0.5556, 0.6875, 0.5833, 0.1875, 0.5833, 0.25, 0.5556, 0.25, 0.5556, 0.1875, 0.5833, 0.625, 0.5833, 0.6875, 0.5556, 0.6875, 0.5556, 0.625, 0.5833, 0.125, 0.5833, 0.1875, 0.5556, 0.1875, 0.5556, 0.125, 0.5833, 0.5625, 0.5833, 0.625, 0.5556, 0.625, 0.5556, 0.5625, 0.5833, 0.0625, 0.5833, 0.125, 0.5556, 0.125, 0.5556, 0.0625, 0.5833, 0.5, 0.5833, 0.5625, 0.5556, 0.5625, 0.5556, 0.5, 0.5833, 0.9375, 0.5694, 1.0, 0.5556, 0.9375, 0.5694, 0.0, 0.5833, 0.0625, 0.5556, 0.0625, 0.5556, 0.1875, 0.5556, 0.25, 0.5278, 0.25, 0.5278, 0.1875, 0.5556, 0.625, 0.5556, 0.6875, 0.5278, 0.6875, 0.5278, 0.625, 0.5556, 0.125, 0.5556, 0.1875, 0.5278, 0.1875, 0.5278, 0.125, 0.5556, 0.5625, 0.5556, 0.625, 0.5278, 0.625, 0.5278, 0.5625, 0.5556, 0.0625, 0.5556, 0.125, 0.5278, 0.125, 0.5278, 0.0625, 0.5556, 0.5, 0.5556, 0.5625, 0.5278, 0.5625, 0.5278, 0.5, 0.5556, 0.9375, 0.5417, 1.0, 0.5278, 0.9375, 0.5417, 0.0, 0.5556, 0.0625, 0.5278, 0.0625, 0.5556, 0.4375, 0.5556, 0.5, 0.5278, 0.5, 0.5278, 0.4375, 0.5556, 0.875, 0.5556, 0.9375, 0.5278, 0.9375, 0.5278, 0.875, 0.5556, 0.375, 0.5556, 0.4375, 0.5278, 0.4375, 0.5278, 0.375, 0.5556, 0.8125, 0.5556, 0.875, 0.5278, 0.875, 0.5278, 0.8125, 0.5556, 0.3125, 0.5556, 0.375, 0.5278, 0.375, 0.5278, 0.3125, 0.5556, 0.75, 0.5556, 0.8125, 0.5278, 0.8125, 0.5278, 0.75, 0.5556, 0.25, 0.5556, 0.3125, 0.5278, 0.3125, 0.5278, 0.25, 0.5556, 0.6875, 0.5556, 0.75, 0.5278, 0.75, 0.5278, 0.6875, 0.5278, 0.875, 0.5278, 0.9375, 0.5, 0.9375, 0.5, 0.875, 0.5278, 0.375, 0.5278, 0.4375, 0.5, 0.4375, 0.5, 0.375, 0.5278, 0.8125, 0.5278, 0.875, 0.5, 0.875, 0.5, 0.8125, 0.5278, 0.3125, 0.5278, 0.375, 0.5, 0.375, 0.5, 0.3125, 0.5278, 0.75, 0.5278, 0.8125, 0.5, 0.8125, 0.5, 0.75, 0.5278, 0.25, 0.5278, 0.3125, 0.5, 0.3125, 0.5, 0.25, 0.5278, 0.6875, 0.5278, 0.75, 0.5, 0.75, 0.5, 0.6875, 0.5278, 0.1875, 0.5278, 0.25, 0.5, 0.25, 0.5, 0.1875, 0.5278, 0.625, 0.5278, 0.6875, 0.5, 0.6875, 0.5, 0.625, 0.5278, 0.125, 0.5278, 0.1875, 0.5, 0.1875, 0.5, 0.125, 0.5278, 0.5625, 0.5278, 0.625, 0.5, 0.625, 0.5, 0.5625, 0.5278, 0.0625, 0.5278, 0.125, 0.5, 0.125, 0.5, 0.0625, 0.5278, 0.5, 0.5278, 0.5625, 0.5, 0.5625, 0.5, 0.5, 0.5278, 0.9375, 0.5139, 1.0, 0.5, 0.9375, 0.5139, 0.0, 0.5278, 0.0625, 0.5, 0.0625, 0.5278, 0.4375, 0.5278, 0.5, 0.5, 0.5, 0.5, 0.4375, 0.5, 0.625, 0.5, 0.6875, 0.4722, 0.6875, 0.4722, 0.625, 0.5, 0.125, 0.5, 0.1875, 0.4722, 0.1875, 0.4722, 0.125, 0.5, 0.5625, 0.5, 0.625, 0.4722, 0.625, 0.4722, 0.5625, 0.5, 0.0625, 0.5, 0.125, 0.4722, 0.125, 0.4722, 0.0625, 0.5, 0.5, 0.5, 0.5625, 0.4722, 0.5625, 0.4722, 0.5, 0.5, 0.9375, 0.4861, 1.0, 0.4722, 0.9375, 0.4861, 0.0, 0.5, 0.0625, 0.4722, 0.0625, 0.5, 0.4375, 0.5, 0.5, 0.4722, 0.5, 0.4722, 0.4375, 0.5, 0.875, 0.5, 0.9375, 0.4722, 0.9375, 0.4722, 0.875, 0.5, 0.375, 0.5, 0.4375, 0.4722, 0.4375, 0.4722, 0.375, 0.5, 0.8125, 0.5, 0.875, 0.4722, 0.875, 0.4722, 0.8125, 0.5, 0.3125, 0.5, 0.375, 0.4722, 0.375, 0.4722, 0.3125, 0.5, 0.75, 0.5, 0.8125, 0.4722, 0.8125, 0.4722, 0.75, 0.5, 0.25, 0.5, 0.3125, 0.4722, 0.3125, 0.4722, 0.25, 0.5, 0.6875, 0.5, 0.75, 0.4722, 0.75, 0.4722, 0.6875, 0.5, 0.1875, 0.5, 0.25, 0.4722, 0.25, 0.4722, 0.1875, 0.4722, 0.375, 0.4722, 0.4375, 0.4444, 0.4375, 0.4444, 0.375, 0.4722, 0.8125, 0.4722, 0.875, 0.4444, 0.875, 0.4444, 0.8125, 0.4722, 0.3125, 0.4722, 0.375, 0.4444, 0.375, 0.4444, 0.3125, 0.4722, 0.75, 0.4722, 0.8125, 0.4444, 0.8125, 0.4444, 0.75, 0.4722, 0.25, 0.4722, 0.3125, 0.4444, 0.3125, 0.4444, 0.25, 0.4722, 0.6875, 0.4722, 0.75, 0.4444, 0.75, 0.4444, 0.6875, 0.4722, 0.1875, 0.4722, 0.25, 0.4444, 0.25, 0.4444, 0.1875, 0.4722, 0.625, 0.4722, 0.6875, 0.4444, 0.6875, 0.4444, 0.625, 0.4722, 0.125, 0.4722, 0.1875, 0.4444, 0.1875, 0.4444, 0.125, 0.4722, 0.5625, 0.4722, 0.625, 0.4444, 0.625, 0.4444, 0.5625, 0.4722, 0.0625, 0.4722, 0.125, 0.4444, 0.125, 0.4444, 0.0625, 0.4722, 0.5, 0.4722, 0.5625, 0.4444, 0.5625, 0.4444, 0.5, 0.4722, 0.9375, 0.4583, 1.0, 0.4444, 0.9375, 0.4583, 0.0, 0.4722, 0.0625, 0.4444, 0.0625, 0.4722, 0.4375, 0.4722, 0.5, 0.4444, 0.5, 0.4444, 0.4375, 0.4722, 0.875, 0.4722, 0.9375, 0.4444, 0.9375, 0.4444, 0.875, 0.4444, 0.125, 0.4444, 0.1875, 0.4167, 0.1875, 0.4167, 0.125, 0.4444, 0.5625, 0.4444, 0.625, 0.4167, 0.625, 0.4167, 0.5625, 0.4444, 0.0625, 0.4444, 0.125, 0.4167, 0.125, 0.4167, 0.0625, 0.4444, 0.5, 0.4444, 0.5625, 0.4167, 0.5625, 0.4167, 0.5, 0.4444, 0.9375, 0.4306, 1.0, 0.4167, 0.9375, 0.4306, 0.0, 0.4444, 0.0625, 0.4167, 0.0625, 0.4444, 0.4375, 0.4444, 0.5, 0.4167, 0.5, 0.4167, 0.4375, 0.4444, 0.875, 0.4444, 0.9375, 0.4167, 0.9375, 0.4167, 0.875, 0.4444, 0.375, 0.4444, 0.4375, 0.4167, 0.4375, 0.4167, 0.375, 0.4444, 0.8125, 0.4444, 0.875, 0.4167, 0.875, 0.4167, 0.8125, 0.4444, 0.3125, 0.4444, 0.375, 0.4167, 0.375, 0.4167, 0.3125, 0.4444, 0.75, 0.4444, 0.8125, 0.4167, 0.8125, 0.4167, 0.75, 0.4444, 0.25, 0.4444, 0.3125, 0.4167, 0.3125, 0.4167, 0.25, 0.4444, 0.6875, 0.4444, 0.75, 0.4167, 0.75, 0.4167, 0.6875, 0.4444, 0.1875, 0.4444, 0.25, 0.4167, 0.25, 0.4167, 0.1875, 0.4444, 0.625, 0.4444, 0.6875, 0.4167, 0.6875, 0.4167, 0.625, 0.4167, 0.3125, 0.4167, 0.375, 0.3889, 0.375, 0.3889, 0.3125, 0.4167, 0.75, 0.4167, 0.8125, 0.3889, 0.8125, 0.3889, 0.75, 0.4167, 0.25, 0.4167, 0.3125, 0.3889, 0.3125, 0.3889, 0.25, 0.4167, 0.6875, 0.4167, 0.75, 0.3889, 0.75, 0.3889, 0.6875, 0.4167, 0.1875, 0.4167, 0.25, 0.3889, 0.25, 0.3889, 0.1875, 0.4167, 0.625, 0.4167, 0.6875, 0.3889, 0.6875, 0.3889, 0.625, 0.4167, 0.125, 0.4167, 0.1875, 0.3889, 0.1875, 0.3889, 0.125, 0.4167, 0.5625, 0.4167, 0.625, 0.3889, 0.625, 0.3889, 0.5625, 0.4167, 0.0625, 0.4167, 0.125, 0.3889, 0.125, 0.3889, 0.0625, 0.4167, 0.5, 0.4167, 0.5625, 0.3889, 0.5625, 0.3889, 0.5, 0.4167, 0.9375, 0.4028, 1.0, 0.3889, 0.9375, 0.4028, 0.0, 0.4167, 0.0625, 0.3889, 0.0625, 0.4167, 0.4375, 0.4167, 0.5, 0.3889, 0.5, 0.3889, 0.4375, 0.4167, 0.875, 0.4167, 0.9375, 0.3889, 0.9375, 0.3889, 0.875, 0.4167, 0.375, 0.4167, 0.4375, 0.3889, 0.4375, 0.3889, 0.375, 0.4167, 0.8125, 0.4167, 0.875, 0.3889, 0.875, 0.3889, 0.8125, 0.3889, 0.0625, 0.3889, 0.125, 0.3611, 0.125, 0.3611, 0.0625, 0.3889, 0.5, 0.3889, 0.5625, 0.3611, 0.5625, 0.3611, 0.5, 0.3889, 0.9375, 0.375, 1.0, 0.3611, 0.9375, 0.375, 0.0, 0.3889, 0.0625, 0.3611, 0.0625, 0.3889, 0.4375, 0.3889, 0.5, 0.3611, 0.5, 0.3611, 0.4375, 0.3889, 0.875, 0.3889, 0.9375, 0.3611, 0.9375, 0.3611, 0.875, 0.3889, 0.375, 0.3889, 0.4375, 0.3611, 0.4375, 0.3611, 0.375, 0.3889, 0.8125, 0.3889, 0.875, 0.3611, 0.875, 0.3611, 0.8125, 0.3889, 0.3125, 0.3889, 0.375, 0.3611, 0.375, 0.3611, 0.3125, 0.3889, 0.75, 0.3889, 0.8125, 0.3611, 0.8125, 0.3611, 0.75, 0.3889, 0.25, 0.3889, 0.3125, 0.3611, 0.3125, 0.3611, 0.25, 0.3889, 0.6875, 0.3889, 0.75, 0.3611, 0.75, 0.3611, 0.6875, 0.3889, 0.1875, 0.3889, 0.25, 0.3611, 0.25, 0.3611, 0.1875, 0.3889, 0.625, 0.3889, 0.6875, 0.3611, 0.6875, 0.3611, 0.625, 0.3889, 0.125, 0.3889, 0.1875, 0.3611, 0.1875, 0.3611, 0.125, 0.3889, 0.5625, 0.3889, 0.625, 0.3611, 0.625, 0.3611, 0.5625, 0.3611, 0.75, 0.3611, 0.8125, 0.3333, 0.8125, 0.3333, 0.75, 0.3611, 0.25, 0.3611, 0.3125, 0.3333, 0.3125, 0.3333, 0.25, 0.3611, 0.6875, 0.3611, 0.75, 0.3333, 0.75, 0.3333, 0.6875, 0.3611, 0.1875, 0.3611, 0.25, 0.3333, 0.25, 0.3333, 0.1875, 0.3611, 0.625, 0.3611, 0.6875, 0.3333, 0.6875, 0.3333, 0.625, 0.3611, 0.125, 0.3611, 0.1875, 0.3333, 0.1875, 0.3333, 0.125, 0.3611, 0.5625, 0.3611, 0.625, 0.3333, 0.625, 0.3333, 0.5625, 0.3611, 0.0625, 0.3611, 0.125, 0.3333, 0.125, 0.3333, 0.0625, 0.3611, 0.5, 0.3611, 0.5625, 0.3333, 0.5625, 0.3333, 0.5, 0.3611, 0.9375, 0.3472, 1.0, 0.3333, 0.9375, 0.3472, 0.0, 0.3611, 0.0625, 0.3333, 0.0625, 0.3611, 0.4375, 0.3611, 0.5, 0.3333, 0.5, 0.3333, 0.4375, 0.3611, 0.875, 0.3611, 0.9375, 0.3333, 0.9375, 0.3333, 0.875, 0.3611, 0.375, 0.3611, 0.4375, 0.3333, 0.4375, 0.3333, 0.375, 0.3611, 0.8125, 0.3611, 0.875, 0.3333, 0.875, 0.3333, 0.8125, 0.3611, 0.3125, 0.3611, 0.375, 0.3333, 0.375, 0.3333, 0.3125, 0.3333, 0.5, 0.3333, 0.5625, 0.3056, 0.5625, 0.3056, 0.5, 0.3333, 0.9375, 0.3194, 1.0, 0.3056, 0.9375, 0.3194, 0.0, 0.3333, 0.0625, 0.3056, 0.0625, 0.3333, 0.4375, 0.3333, 0.5, 0.3056, 0.5, 0.3056, 0.4375, 0.3333, 0.875, 0.3333, 0.9375, 0.3056, 0.9375, 0.3056, 0.875, 0.3333, 0.375, 0.3333, 0.4375, 0.3056, 0.4375, 0.3056, 0.375, 0.3333, 0.8125, 0.3333, 0.875, 0.3056, 0.875, 0.3056, 0.8125, 0.3333, 0.3125, 0.3333, 0.375, 0.3056, 0.375, 0.3056, 0.3125, 0.3333, 0.75, 0.3333, 0.8125, 0.3056, 0.8125, 0.3056, 0.75, 0.3333, 0.25, 0.3333, 0.3125, 0.3056, 0.3125, 0.3056, 0.25, 0.3333, 0.6875, 0.3333, 0.75, 0.3056, 0.75, 0.3056, 0.6875, 0.3333, 0.1875, 0.3333, 0.25, 0.3056, 0.25, 0.3056, 0.1875, 0.3333, 0.625, 0.3333, 0.6875, 0.3056, 0.6875, 0.3056, 0.625, 0.3333, 0.125, 0.3333, 0.1875, 0.3056, 0.1875, 0.3056, 0.125, 0.3333, 0.5625, 0.3333, 0.625, 0.3056, 0.625, 0.3056, 0.5625, 0.3333, 0.0625, 0.3333, 0.125, 0.3056, 0.125, 0.3056, 0.0625, 0.3056, 0.25, 0.3056, 0.3125, 0.2778, 0.3125, 0.2778, 0.25, 0.3056, 0.6875, 0.3056, 0.75, 0.2778, 0.75, 0.2778, 0.6875, 0.3056, 0.1875, 0.3056, 0.25, 0.2778, 0.25, 0.2778, 0.1875, 0.3056, 0.625, 0.3056, 0.6875, 0.2778, 0.6875, 0.2778, 0.625, 0.3056, 0.125, 0.3056, 0.1875, 0.2778, 0.1875, 0.2778, 0.125, 0.3056, 0.5625, 0.3056, 0.625, 0.2778, 0.625, 0.2778, 0.5625, 0.3056, 0.0625, 0.3056, 0.125, 0.2778, 0.125, 0.2778, 0.0625, 0.3056, 0.5, 0.3056, 0.5625, 0.2778, 0.5625, 0.2778, 0.5, 0.3056, 0.9375, 0.2917, 1.0, 0.2778, 0.9375, 0.2917, 0.0, 0.3056, 0.0625, 0.2778, 0.0625, 0.3056, 0.4375, 0.3056, 0.5, 0.2778, 0.5, 0.2778, 0.4375, 0.3056, 0.875, 0.3056, 0.9375, 0.2778, 0.9375, 0.2778, 0.875, 0.3056, 0.375, 0.3056, 0.4375, 0.2778, 0.4375, 0.2778, 0.375, 0.3056, 0.8125, 0.3056, 0.875, 0.2778, 0.875, 0.2778, 0.8125, 0.3056, 0.3125, 0.3056, 0.375, 0.2778, 0.375, 0.2778, 0.3125, 0.3056, 0.75, 0.3056, 0.8125, 0.2778, 0.8125, 0.2778, 0.75, 0.2778, 0.9375, 0.2639, 1.0, 0.25, 0.9375, 0.2639, 0.0, 0.2778, 0.0625, 0.25, 0.0625, 0.2778, 0.4375, 0.2778, 0.5, 0.25, 0.5, 0.25, 0.4375, 0.2778, 0.875, 0.2778, 0.9375, 0.25, 0.9375, 0.25, 0.875, 0.2778, 0.375, 0.2778, 0.4375, 0.25, 0.4375, 0.25, 0.375, 0.2778, 0.8125, 0.2778, 0.875, 0.25, 0.875, 0.25, 0.8125, 0.2778, 0.3125, 0.2778, 0.375, 0.25, 0.375, 0.25, 0.3125, 0.2778, 0.75, 0.2778, 0.8125, 0.25, 0.8125, 0.25, 0.75, 0.2778, 0.25, 0.2778, 0.3125, 0.25, 0.3125, 0.25, 0.25, 0.2778, 0.6875, 0.2778, 0.75, 0.25, 0.75, 0.25, 0.6875, 0.2778, 0.1875, 0.2778, 0.25, 0.25, 0.25, 0.25, 0.1875, 0.2778, 0.625, 0.2778, 0.6875, 0.25, 0.6875, 0.25, 0.625, 0.2778, 0.125, 0.2778, 0.1875, 0.25, 0.1875, 0.25, 0.125, 0.2778, 0.5625, 0.2778, 0.625, 0.25, 0.625, 0.25, 0.5625, 0.2778, 0.0625, 0.2778, 0.125, 0.25, 0.125, 0.25, 0.0625, 0.2778, 0.5, 0.2778, 0.5625, 0.25, 0.5625, 0.25, 0.5, 0.25, 0.6875, 0.25, 0.75, 0.2222, 0.75, 0.2222, 0.6875, 0.25, 0.1875, 0.25, 0.25, 0.2222, 0.25, 0.2222, 0.1875, 0.25, 0.625, 0.25, 0.6875, 0.2222, 0.6875, 0.2222, 0.625, 0.25, 0.125, 0.25, 0.1875, 0.2222, 0.1875, 0.2222, 0.125, 0.25, 0.5625, 0.25, 0.625, 0.2222, 0.625, 0.2222, 0.5625, 0.25, 0.0625, 0.25, 0.125, 0.2222, 0.125, 0.2222, 0.0625, 0.25, 0.5, 0.25, 0.5625, 0.2222, 0.5625, 0.2222, 0.5, 0.25, 0.9375, 0.2361, 1.0, 0.2222, 0.9375, 0.2361, 0.0, 0.25, 0.0625, 0.2222, 0.0625, 0.25, 0.4375, 0.25, 0.5, 0.2222, 0.5, 0.2222, 0.4375, 0.25, 0.875, 0.25, 0.9375, 0.2222, 0.9375, 0.2222, 0.875, 0.25, 0.375, 0.25, 0.4375, 0.2222, 0.4375, 0.2222, 0.375, 0.25, 0.8125, 0.25, 0.875, 0.2222, 0.875, 0.2222, 0.8125, 0.25, 0.3125, 0.25, 0.375, 0.2222, 0.375, 0.2222, 0.3125, 0.25, 0.75, 0.25, 0.8125, 0.2222, 0.8125, 0.2222, 0.75, 0.25, 0.25, 0.25, 0.3125, 0.2222, 0.3125, 0.2222, 0.25, 0.2222, 0.4375, 0.2222, 0.5, 0.1944, 0.5, 0.1944, 0.4375, 0.2222, 0.875, 0.2222, 0.9375, 0.1944, 0.9375, 0.1944, 0.875, 0.2222, 0.375, 0.2222, 0.4375, 0.1944, 0.4375, 0.1944, 0.375, 0.2222, 0.8125, 0.2222, 0.875, 0.1944, 0.875, 0.1944, 0.8125, 0.2222, 0.3125, 0.2222, 0.375, 0.1944, 0.375, 0.1944, 0.3125, 0.2222, 0.75, 0.2222, 0.8125, 0.1944, 0.8125, 0.1944, 0.75, 0.2222, 0.25, 0.2222, 0.3125, 0.1944, 0.3125, 0.1944, 0.25, 0.2222, 0.6875, 0.2222, 0.75, 0.1944, 0.75, 0.1944, 0.6875, 0.2222, 0.1875, 0.2222, 0.25, 0.1944, 0.25, 0.1944, 0.1875, 0.2222, 0.625, 0.2222, 0.6875, 0.1944, 0.6875, 0.1944, 0.625, 0.2222, 0.125, 0.2222, 0.1875, 0.1944, 0.1875, 0.1944, 0.125, 0.2222, 0.5625, 0.2222, 0.625, 0.1944, 0.625, 0.1944, 0.5625, 0.2222, 0.0625, 0.2222, 0.125, 0.1944, 0.125, 0.1944, 0.0625, 0.2222, 0.5, 0.2222, 0.5625, 0.1944, 0.5625, 0.1944, 0.5, 0.2222, 0.9375, 0.2083, 1.0, 0.1944, 0.9375, 0.2083, 0.0, 0.2222, 0.0625, 0.1944, 0.0625, 0.1944, 0.1875, 0.1944, 0.25, 0.1667, 0.25, 0.1667, 0.1875, 0.1944, 0.625, 0.1944, 0.6875, 0.1667, 0.6875, 0.1667, 0.625, 0.1944, 0.125, 0.1944, 0.1875, 0.1667, 0.1875, 0.1667, 0.125, 0.1944, 0.5625, 0.1944, 0.625, 0.1667, 0.625, 0.1667, 0.5625, 0.1944, 0.0625, 0.1944, 0.125, 0.1667, 0.125, 0.1667, 0.0625, 0.1944, 0.5, 0.1944, 0.5625, 0.1667, 0.5625, 0.1667, 0.5, 0.1944, 0.9375, 0.1806, 1.0, 0.1667, 0.9375, 0.1806, 0.0, 0.1944, 0.0625, 0.1667, 0.0625, 0.1944, 0.4375, 0.1944, 0.5, 0.1667, 0.5, 0.1667, 0.4375, 0.1944, 0.875, 0.1944, 0.9375, 0.1667, 0.9375, 0.1667, 0.875, 0.1944, 0.375, 0.1944, 0.4375, 0.1667, 0.4375, 0.1667, 0.375, 0.1944, 0.8125, 0.1944, 0.875, 0.1667, 0.875, 0.1667, 0.8125, 0.1944, 0.3125, 0.1944, 0.375, 0.1667, 0.375, 0.1667, 0.3125, 0.1944, 0.75, 0.1944, 0.8125, 0.1667, 0.8125, 0.1667, 0.75, 0.1944, 0.25, 0.1944, 0.3125, 0.1667, 0.3125, 0.1667, 0.25, 0.1944, 0.6875, 0.1944, 0.75, 0.1667, 0.75, 0.1667, 0.6875, 0.1667, 0.375, 0.1667, 0.4375, 0.1389, 0.4375, 0.1389, 0.375, 0.1667, 0.8125, 0.1667, 0.875, 0.1389, 0.875, 0.1389, 0.8125, 0.1667, 0.3125, 0.1667, 0.375, 0.1389, 0.375, 0.1389, 0.3125, 0.1667, 0.75, 0.1667, 0.8125, 0.1389, 0.8125, 0.1389, 0.75, 0.1667, 0.25, 0.1667, 0.3125, 0.1389, 0.3125, 0.1389, 0.25, 0.1667, 0.6875, 0.1667, 0.75, 0.1389, 0.75, 0.1389, 0.6875, 0.1667, 0.1875, 0.1667, 0.25, 0.1389, 0.25, 0.1389, 0.1875, 0.1667, 0.625, 0.1667, 0.6875, 0.1389, 0.6875, 0.1389, 0.625, 0.1667, 0.125, 0.1667, 0.1875, 0.1389, 0.1875, 0.1389, 0.125, 0.1667, 0.5625, 0.1667, 0.625, 0.1389, 0.625, 0.1389, 0.5625, 0.1667, 0.0625, 0.1667, 0.125, 0.1389, 0.125, 0.1389, 0.0625, 0.1667, 0.5, 0.1667, 0.5625, 0.1389, 0.5625, 0.1389, 0.5, 0.1667, 0.9375, 0.1528, 1.0, 0.1389, 0.9375, 0.1528, 0.0, 0.1667, 0.0625, 0.1389, 0.0625, 0.1667, 0.4375, 0.1667, 0.5, 0.1389, 0.5, 0.1389, 0.4375, 0.1667, 0.875, 0.1667, 0.9375, 0.1389, 0.9375, 0.1389, 0.875, 0.1389, 0.125, 0.1389, 0.1875, 0.1111, 0.1875, 0.1111, 0.125, 0.1389, 0.5625, 0.1389, 0.625, 0.1111, 0.625, 0.1111, 0.5625, 0.1389, 0.0625, 0.1389, 0.125, 0.1111, 0.125, 0.1111, 0.0625, 0.1389, 0.5, 0.1389, 0.5625, 0.1111, 0.5625, 0.1111, 0.5, 0.1389, 0.9375, 0.125, 1.0, 0.1111, 0.9375, 0.125, 0.0, 0.1389, 0.0625, 0.1111, 0.0625, 0.1389, 0.4375, 0.1389, 0.5, 0.1111, 0.5, 0.1111, 0.4375, 0.1389, 0.875, 0.1389, 0.9375, 0.1111, 0.9375, 0.1111, 0.875, 0.1389, 0.375, 0.1389, 0.4375, 0.1111, 0.4375, 0.1111, 0.375, 0.1389, 0.8125, 0.1389, 0.875, 0.1111, 0.875, 0.1111, 0.8125, 0.1389, 0.3125, 0.1389, 0.375, 0.1111, 0.375, 0.1111, 0.3125, 0.1389, 0.75, 0.1389, 0.8125, 0.1111, 0.8125, 0.1111, 0.75, 0.1389, 0.25, 0.1389, 0.3125, 0.1111, 0.3125, 0.1111, 0.25, 0.1389, 0.6875, 0.1389, 0.75, 0.1111, 0.75, 0.1111, 0.6875, 0.1389, 0.1875, 0.1389, 0.25, 0.1111, 0.25, 0.1111, 0.1875, 0.1389, 0.625, 0.1389, 0.6875, 0.1111, 0.6875, 0.1111, 0.625, 0.1111, 0.8125, 0.1111, 0.875, 0.08333, 0.875, 0.08333, 0.8125, 0.1111, 0.3125, 0.1111, 0.375, 0.08333, 0.375, 0.08333, 0.3125, 0.1111, 0.75, 0.1111, 0.8125, 0.08333, 0.8125, 0.08333, 0.75, 0.1111, 0.25, 0.1111, 0.3125, 0.08333, 0.3125, 0.08333, 0.25, 0.1111, 0.6875, 0.1111, 0.75, 0.08333, 0.75, 0.08333, 0.6875, 0.1111, 0.1875, 0.1111, 0.25, 0.08333, 0.25, 0.08333, 0.1875, 0.1111, 0.625, 0.1111, 0.6875, 0.08333, 0.6875, 0.08333, 0.625, 0.1111, 0.125, 0.1111, 0.1875, 0.08333, 0.1875, 0.08333, 0.125, 0.1111, 0.5625, 0.1111, 0.625, 0.08333, 0.625, 0.08333, 0.5625, 0.1111, 0.0625, 0.1111, 0.125, 0.08333, 0.125, 0.08333, 0.0625, 0.1111, 0.5, 0.1111, 0.5625, 0.08333, 0.5625, 0.08333, 0.5, 0.1111, 0.9375, 0.09722, 1.0, 0.08333, 0.9375, 0.09722, 0.0, 0.1111, 0.0625, 0.08333, 0.0625, 0.1111, 0.4375, 0.1111, 0.5, 0.08333, 0.5, 0.08333, 0.4375, 0.1111, 0.875, 0.1111, 0.9375, 0.08333, 0.9375, 0.08333, 0.875, 0.1111, 0.375, 0.1111, 0.4375, 0.08333, 0.4375, 0.08333, 0.375, 0.08333, 0.5625, 0.08333, 0.625, 0.05556, 0.625, 0.05556, 0.5625, 0.08333, 0.0625, 0.08333, 0.125, 0.05556, 0.125, 0.05556, 0.0625, 0.08333, 0.5, 0.08333, 0.5625, 0.05556, 0.5625, 0.05556, 0.5, 0.08333, 0.9375, 0.06944, 1.0, 0.05556, 0.9375, 0.06944, 0.0, 0.08333, 0.0625, 0.05556, 0.0625, 0.08333, 0.4375, 0.08333, 0.5, 0.05556, 0.5, 0.05556, 0.4375, 0.08333, 0.875, 0.08333, 0.9375, 0.05556, 0.9375, 0.05556, 0.875, 0.08333, 0.375, 0.08333, 0.4375, 0.05556, 0.4375, 0.05556, 0.375, 0.08333, 0.8125, 0.08333, 0.875, 0.05556, 0.875, 0.05556, 0.8125, 0.08333, 0.3125, 0.08333, 0.375, 0.05556, 0.375, 0.05556, 0.3125, 0.08333, 0.75, 0.08333, 0.8125, 0.05556, 0.8125, 0.05556, 0.75, 0.08333, 0.25, 0.08333, 0.3125, 0.05556, 0.3125, 0.05556, 0.25, 0.08333, 0.6875, 0.08333, 0.75, 0.05556, 0.75, 0.05556, 0.6875, 0.08333, 0.1875, 0.08333, 0.25, 0.05556, 0.25, 0.05556, 0.1875, 0.08333, 0.625, 0.08333, 0.6875, 0.05556, 0.6875, 0.05556, 0.625, 0.08333, 0.125, 0.08333, 0.1875, 0.05556, 0.1875, 0.05556, 0.125, 0.05556, 0.3125, 0.05556, 0.375, 0.02778, 0.375, 0.02778, 0.3125, 0.05556, 0.75, 0.05556, 0.8125, 0.02778, 0.8125, 0.02778, 0.75, 0.05556, 0.25, 0.05556, 0.3125, 0.02778, 0.3125, 0.02778, 0.25, 0.05556, 0.6875, 0.05556, 0.75, 0.02778, 0.75, 0.02778, 0.6875, 0.05556, 0.1875, 0.05556, 0.25, 0.02778, 0.25, 0.02778, 0.1875, 0.05556, 0.625, 0.05556, 0.6875, 0.02778, 0.6875, 0.02778, 0.625, 0.05556, 0.125, 0.05556, 0.1875, 0.02778, 0.1875, 0.02778, 0.125, 0.05556, 0.5625, 0.05556, 0.625, 0.02778, 0.625, 0.02778, 0.5625, 0.05556, 0.0625, 0.05556, 0.125, 0.02778, 0.125, 0.02778, 0.0625, 0.05556, 0.5, 0.05556, 0.5625, 0.02778, 0.5625, 0.02778, 0.5, 0.05556, 0.9375, 0.04167, 1.0, 0.02778, 0.9375, 0.04167, 0.0, 0.05556, 0.0625, 0.02778, 0.0625, 0.05556, 0.4375, 0.05556, 0.5, 0.02778, 0.5, 0.02778, 0.4375, 0.05556, 0.875, 0.05556, 0.9375, 0.02778, 0.9375, 0.02778, 0.875, 0.05556, 0.375, 0.05556, 0.4375, 0.02778, 0.4375, 0.02778, 0.375, 0.05556, 0.8125, 0.05556, 0.875, 0.02778, 0.875, 0.02778, 0.8125, 0.02778, 0.0625, 0.02778, 0.125, 1.192e-07, 0.125, 2.384e-07, 0.0625, 0.02778, 0.5, 0.02778, 0.5625, 0.0, 0.5625, 5.96e-08, 0.5, 0.02778, 0.9375, 0.01389, 1.0, 2.682e-07, 0.9375, 0.01389, 0.0, 0.02778, 0.0625, 2.384e-07, 0.0625, 0.02778, 0.4375, 0.02778, 0.5, 5.96e-08, 0.5, 5.96e-08, 0.4375, 0.02778, 0.875, 0.02778, 0.9375, 2.682e-07, 0.9375, 8.941e-08, 0.875, 0.02778, 0.375, 0.02778, 0.4375, 5.96e-08, 0.4375, 0.0, 0.375, 0.02778, 0.8125, 0.02778, 0.875, 8.941e-08, 0.875, 5.96e-08, 0.8125, 0.02778, 0.3125, 0.02778, 0.375, 0.0, 0.375, 0.0, 0.3125, 0.02778, 0.75, 0.02778, 0.8125, 5.96e-08, 0.8125, 5.96e-08, 0.75, 0.02778, 0.25, 0.02778, 0.3125, 0.0, 0.3125, 5.96e-08, 0.25, 0.02778, 0.6875, 0.02778, 0.75, 5.96e-08, 0.75, 0.0, 0.6875, 0.02778, 0.1875, 0.02778, 0.25, 5.96e-08, 0.25, 5.96e-08, 0.1875, 0.02778, 0.625, 0.02778, 0.6875, 0.0, 0.6875, 0.0, 0.625, 0.02778, 0.125, 0.02778, 0.1875, 5.96e-08, 0.1875, 1.192e-07, 0.125, 0.02778, 0.5625, 0.02778, 0.625, 0.0, 0.625, 0.0, 0.5625, 1.0, 0.75, 1.0, 0.8125, 0.9722, 0.8125, 0.9722, 0.75, 1.0, 0.25, 1.0, 0.3125, 0.9722, 0.3125, 0.9722, 0.25, 1.0, 0.6875, 1.0, 0.75, 0.9722, 0.75, 0.9722, 0.6875, 1.0, 0.1875, 1.0, 0.25, 0.9722, 0.25, 0.9722, 0.1875, 1.0, 0.625, 1.0, 0.6875, 0.9722, 0.6875, 0.9722, 0.625, 1.0, 0.125, 1.0, 0.1875, 0.9722, 0.1875, 0.9722, 0.125, 1.0, 0.5625, 1.0, 0.625, 0.9722, 0.625, 0.9722, 0.5625, 1.0, 0.0625, 1.0, 0.125, 0.9722, 0.125, 0.9722, 0.0625, 1.0, 0.5, 1.0, 0.5625, 0.9722, 0.5625, 0.9722, 0.5, 1.0, 0.9375, 0.9861, 1.0, 0.9722, 0.9375, 0.9861, 0.0, 1.0, 0.0625, 0.9722, 0.0625, 1.0, 0.4375, 1.0, 0.5, 0.9722, 0.5, 0.9722, 0.4375, 1.0, 0.875, 1.0, 0.9375, 0.9722, 0.9375, 0.9722, 0.875, 1.0, 0.375, 1.0, 0.4375, 0.9722, 0.4375, 0.9722, 0.375, 1.0, 0.8125, 1.0, 0.875, 0.9722, 0.875, 0.9722, 0.8125, 1.0, 0.3125, 1.0, 0.375, 0.9722, 0.375, 0.9722, 0.3125, 0.9722, 0.5, 0.9722, 0.5625, 0.9444, 0.5625, 0.9444, 0.5, 0.9722, 0.9375, 0.9583, 1.0, 0.9444, 0.9375, 0.9583, 0.0, 0.9722, 0.0625, 0.9444, 0.0625, 0.9722, 0.4375, 0.9722, 0.5, 0.9444, 0.5, 0.9444, 0.4375, 0.9722, 0.875, 0.9722, 0.9375, 0.9444, 0.9375, 0.9444, 0.875, 0.9722, 0.375, 0.9722, 0.4375, 0.9444, 0.4375, 0.9444, 0.375, 0.9722, 0.8125, 0.9722, 0.875, 0.9444, 0.875, 0.9444, 0.8125, 0.9722, 0.3125, 0.9722, 0.375, 0.9444, 0.375, 0.9444, 0.3125, 0.9722, 0.75, 0.9722, 0.8125, 0.9444, 0.8125, 0.9444, 0.75, 0.9722, 0.25, 0.9722, 0.3125, 0.9444, 0.3125, 0.9444, 0.25, 0.9722, 0.6875, 0.9722, 0.75, 0.9444, 0.75, 0.9444, 0.6875, 0.9722, 0.1875, 0.9722, 0.25, 0.9444, 0.25, 0.9444, 0.1875, 0.9722, 0.625, 0.9722, 0.6875, 0.9444, 0.6875, 0.9444, 0.625, 0.9722, 0.125, 0.9722, 0.1875, 0.9444, 0.1875, 0.9444, 0.125, 0.9722, 0.5625, 0.9722, 0.625, 0.9444, 0.625, 0.9444, 0.5625, 0.9722, 0.0625, 0.9722, 0.125, 0.9444, 0.125, 0.9444, 0.0625, 0.9444, 0.25, 0.9444, 0.3125, 0.9167, 0.3125, 0.9167, 0.25, 0.9444, 0.6875, 0.9444, 0.75, 0.9167, 0.75, 0.9167, 0.6875, 0.9444, 0.1875, 0.9444, 0.25, 0.9167, 0.25, 0.9167, 0.1875, 0.9444, 0.625, 0.9444, 0.6875, 0.9167, 0.6875, 0.9167, 0.625, 0.9444, 0.125, 0.9444, 0.1875, 0.9167, 0.1875, 0.9167, 0.125, 0.9444, 0.5625, 0.9444, 0.625, 0.9167, 0.625, 0.9167, 0.5625, 0.9444, 0.0625, 0.9444, 0.125, 0.9167, 0.125, 0.9167, 0.0625, 0.9444, 0.5, 0.9444, 0.5625, 0.9167, 0.5625, 0.9167, 0.5, 0.9444, 0.9375, 0.9306, 1.0, 0.9167, 0.9375, 0.9306, 0.0, 0.9444, 0.0625, 0.9167, 0.0625, 0.9444, 0.4375, 0.9444, 0.5, 0.9167, 0.5, 0.9167, 0.4375, 0.9444, 0.875, 0.9444, 0.9375, 0.9167, 0.9375, 0.9167, 0.875, 0.9444, 0.375, 0.9444, 0.4375, 0.9167, 0.4375, 0.9167, 0.375, 0.9444, 0.8125, 0.9444, 0.875, 0.9167, 0.875, 0.9167, 0.8125, 0.9444, 0.3125, 0.9444, 0.375, 0.9167, 0.375, 0.9167, 0.3125, 0.9444, 0.75, 0.9444, 0.8125, 0.9167, 0.8125, 0.9167, 0.75, 0.9028, 0.0, 0.9167, 0.0625, 0.8889, 0.0625, 0.9167, 0.4375, 0.9167, 0.5, 0.8889, 0.5, 0.8889, 0.4375, 0.9167, 0.875, 0.9167, 0.9375, 0.8889, 0.9375, 0.8889, 0.875, 0.9167, 0.375, 0.9167, 0.4375, 0.8889, 0.4375, 0.8889, 0.375, 0.9167, 0.8125, 0.9167, 0.875, 0.8889, 0.875, 0.8889, 0.8125, 0.9167, 0.3125, 0.9167, 0.375, 0.8889, 0.375, 0.8889, 0.3125, 0.9167, 0.75, 0.9167, 0.8125, 0.8889, 0.8125, 0.8889, 0.75, 0.9167, 0.25, 0.9167, 0.3125, 0.8889, 0.3125, 0.8889, 0.25, 0.9167, 0.6875, 0.9167, 0.75, 0.8889, 0.75, 0.8889, 0.6875, 0.9167, 0.1875, 0.9167, 0.25, 0.8889, 0.25, 0.8889, 0.1875, 0.9167, 0.625, 0.9167, 0.6875, 0.8889, 0.6875, 0.8889, 0.625, 0.9167, 0.125, 0.9167, 0.1875, 0.8889, 0.1875, 0.8889, 0.125, 0.9167, 0.5625, 0.9167, 0.625, 0.8889, 0.625, 0.8889, 0.5625, 0.9167, 0.0625, 0.9167, 0.125, 0.8889, 0.125, 0.8889, 0.0625, 0.9167, 0.5, 0.9167, 0.5625, 0.8889, 0.5625, 0.8889, 0.5, 0.9167, 0.9375, 0.9028, 1.0, 0.8889, 0.9375, 0.8889, 0.1875, 0.8889, 0.25, 0.8611, 0.25, 0.8611, 0.1875, 0.8889, 0.625, 0.8889, 0.6875, 0.8611, 0.6875, 0.8611, 0.625, 0.8889, 0.125, 0.8889, 0.1875, 0.8611, 0.1875, 0.8611, 0.125, 0.8889, 0.5625, 0.8889, 0.625, 0.8611, 0.625, 0.8611, 0.5625, 0.8889, 0.0625, 0.8889, 0.125, 0.8611, 0.125, 0.8611, 0.0625, 0.8889, 0.5, 0.8889, 0.5625, 0.8611, 0.5625, 0.8611, 0.5, 0.8889, 0.9375, 0.875, 1.0, 0.8611, 0.9375, 0.875, 0.0, 0.8889, 0.0625, 0.8611, 0.0625, 0.8889, 0.4375, 0.8889, 0.5, 0.8611, 0.5, 0.8611, 0.4375, 0.8889, 0.875, 0.8889, 0.9375, 0.8611, 0.9375, 0.8611, 0.875, 0.8889, 0.375, 0.8889, 0.4375, 0.8611, 0.4375, 0.8611, 0.375, 0.8889, 0.8125, 0.8889, 0.875, 0.8611, 0.875, 0.8611, 0.8125, 0.8889, 0.3125, 0.8889, 0.375, 0.8611, 0.375, 0.8611, 0.3125, 0.8889, 0.75, 0.8889, 0.8125, 0.8611, 0.8125, 0.8611, 0.75, 0.8889, 0.25, 0.8889, 0.3125, 0.8611, 0.3125, 0.8611, 0.25, 0.8889, 0.6875, 0.8889, 0.75, 0.8611, 0.75, 0.8611, 0.6875, 0.8611, 0.875, 0.8611, 0.9375, 0.8333, 0.9375, 0.8333, 0.875, 0.8611, 0.375, 0.8611, 0.4375, 0.8333, 0.4375, 0.8333, 0.375, 0.8611, 0.8125, 0.8611, 0.875, 0.8333, 0.875, 0.8333, 0.8125, 0.8611, 0.3125, 0.8611, 0.375, 0.8333, 0.375, 0.8333, 0.3125, 0.8611, 0.75, 0.8611, 0.8125, 0.8333, 0.8125, 0.8333, 0.75, 0.8611, 0.25, 0.8611, 0.3125, 0.8333, 0.3125, 0.8333, 0.25, 0.8611, 0.6875, 0.8611, 0.75, 0.8333, 0.75, 0.8333, 0.6875, 0.8611, 0.1875, 0.8611, 0.25, 0.8333, 0.25, 0.8333, 0.1875, 0.8611, 0.625, 0.8611, 0.6875, 0.8333, 0.6875, 0.8333, 0.625, 0.8611, 0.125, 0.8611, 0.1875, 0.8333, 0.1875, 0.8333, 0.125, 0.8611, 0.5625, 0.8611, 0.625, 0.8333, 0.625, 0.8333, 0.5625, 0.8611, 0.0625, 0.8611, 0.125, 0.8333, 0.125, 0.8333, 0.0625, 0.8611, 0.5, 0.8611, 0.5625, 0.8333, 0.5625, 0.8333, 0.5, 0.8611, 0.9375, 0.8472, 1.0, 0.8333, 0.9375, 0.8472, 0.0, 0.8611, 0.0625, 0.8333, 0.0625, 0.8611, 0.4375, 0.8611, 0.5, 0.8333, 0.5, 0.8333, 0.4375, 0.8333, 0.625, 0.8333, 0.6875, 0.8056, 0.6875, 0.8056, 0.625, 0.8333, 0.125, 0.8333, 0.1875, 0.8056, 0.1875, 0.8056, 0.125, 0.8333, 0.5625, 0.8333, 0.625, 0.8056, 0.625, 0.8056, 0.5625, 0.8333, 0.0625, 0.8333, 0.125, 0.8056, 0.125, 0.8056, 0.0625, 0.8333, 0.5, 0.8333, 0.5625, 0.8056, 0.5625, 0.8056, 0.5, 0.8333, 0.9375, 0.8194, 1.0, 0.8056, 0.9375, 0.8194, 0.0, 0.8333, 0.0625, 0.8056, 0.0625, 0.8333, 0.4375, 0.8333, 0.5, 0.8056, 0.5, 0.8056, 0.4375, 0.8333, 0.875, 0.8333, 0.9375, 0.8056, 0.9375, 0.8056, 0.875, 0.8333, 0.375, 0.8333, 0.4375, 0.8056, 0.4375, 0.8056, 0.375, 0.8333, 0.8125, 0.8333, 0.875, 0.8056, 0.875, 0.8056, 0.8125, 0.8333, 0.3125, 0.8333, 0.375, 0.8056, 0.375, 0.8056, 0.3125, 0.8333, 0.75, 0.8333, 0.8125, 0.8056, 0.8125, 0.8056, 0.75, 0.8333, 0.25, 0.8333, 0.3125, 0.8056, 0.3125, 0.8056, 0.25, 0.8333, 0.6875, 0.8333, 0.75, 0.8056, 0.75, 0.8056, 0.6875, 0.8333, 0.1875, 0.8333, 0.25, 0.8056, 0.25, 0.8056, 0.1875, 0.8056, 0.375, 0.8056, 0.4375, 0.7778, 0.4375, 0.7778, 0.375, 0.8056, 0.8125, 0.8056, 0.875, 0.7778, 0.875, 0.7778, 0.8125, 0.8056, 0.3125, 0.8056, 0.375, 0.7778, 0.375, 0.7778, 0.3125, 0.8056, 0.75, 0.8056, 0.8125, 0.7778, 0.8125, 0.7778, 0.75, 0.8056, 0.25, 0.8056, 0.3125, 0.7778, 0.3125, 0.7778, 0.25, 0.8056, 0.6875, 0.8056, 0.75, 0.7778, 0.75, 0.7778, 0.6875, 0.8056, 0.1875, 0.8056, 0.25, 0.7778, 0.25, 0.7778, 0.1875, 0.8056, 0.625, 0.8056, 0.6875, 0.7778, 0.6875, 0.7778, 0.625, 0.8056, 0.125, 0.8056, 0.1875, 0.7778, 0.1875, 0.7778, 0.125, 0.8056, 0.5625, 0.8056, 0.625, 0.7778, 0.625, 0.7778, 0.5625, 0.8056, 0.0625, 0.8056, 0.125, 0.7778, 0.125, 0.7778, 0.0625, 0.8056, 0.5, 0.8056, 0.5625, 0.7778, 0.5625, 0.7778, 0.5, 0.8056, 0.9375, 0.7917, 1.0, 0.7778, 0.9375, 0.7917, 0.0, 0.8056, 0.0625, 0.7778, 0.0625, 0.8056, 0.4375, 0.8056, 0.5, 0.7778, 0.5, 0.7778, 0.4375, 0.8056, 0.875, 0.8056, 0.9375, 0.7778, 0.9375, 0.7778, 0.875, 0.7778, 0.125, 0.7778, 0.1875, 0.75, 0.1875, 0.75, 0.125, 0.7778, 0.5625, 0.7778, 0.625, 0.75, 0.625, 0.75, 0.5625, 0.7778, 0.0625, 0.7778, 0.125, 0.75, 0.125, 0.75, 0.0625, 0.7778, 0.5, 0.7778, 0.5625, 0.75, 0.5625, 0.75, 0.5, 0.7778, 0.9375, 0.7639, 1.0, 0.75, 0.9375, 0.7639, 0.0, 0.7778, 0.0625, 0.75, 0.0625, 0.7778, 0.4375, 0.7778, 0.5, 0.75, 0.5, 0.75, 0.4375, 0.7778, 0.875, 0.7778, 0.9375, 0.75, 0.9375, 0.75, 0.875, 0.7778, 0.375, 0.7778, 0.4375, 0.75, 0.4375, 0.75, 0.375, 0.7778, 0.8125, 0.7778, 0.875, 0.75, 0.875, 0.75, 0.8125, 0.7778, 0.3125, 0.7778, 0.375, 0.75, 0.375, 0.75, 0.3125, 0.7778, 0.75, 0.7778, 0.8125, 0.75, 0.8125, 0.75, 0.75, 0.7778, 0.25, 0.7778, 0.3125, 0.75, 0.3125, 0.75, 0.25, 0.7778, 0.6875, 0.7778, 0.75, 0.75, 0.75, 0.75, 0.6875, 0.7778, 0.1875, 0.7778, 0.25, 0.75, 0.25, 0.75, 0.1875, 0.7778, 0.625, 0.7778, 0.6875, 0.75, 0.6875, 0.75, 0.625])
me_sphere.use_remesh_fix_poles = True
me_sphere.use_remesh_preserve_attributes = False
me_sphere.use_mirror_vertex_groups = False
me_sphere.update()

# ---- objects
ob_plane = bpy.data.objects.new('Plane', me_plane)
ob_plane_001 = bpy.data.objects.new('Plane.001', me_plane_005)
ob_plane_002 = bpy.data.objects.new('Plane.002', me_plane_006)
ob_sphere = bpy.data.objects.new('Sphere', me_sphere)

# ---- transforms, parenting, visibility, modifiers, constraints
ob_plane.location = (0.0, 0.0, 0.0)
ob_plane.lineart.crease_threshold = 0.0
_m = ob_plane.modifiers.new('Mirror', 'MIRROR')
_m.use_clip = True
_m = ob_plane.modifiers.new('Subdivision', 'SUBSURF')
_m.uv_smooth = 'PRESERVE_CORNERS'
_m.levels = 2
_m = ob_plane.modifiers.new('Collision', 'COLLISION')
ob_plane_001.location = (0.0, 0.0, 0.0)
ob_plane_001.lineart.crease_threshold = 0.0
_m = ob_plane_001.modifiers.new('Mirror', 'MIRROR')
_m.use_clip = True
_m = ob_plane_001.modifiers.new('Subdivision', 'SUBSURF')
_m.uv_smooth = 'PRESERVE_CORNERS'
_m.levels = 2
_m = ob_plane_001.modifiers.new('Solidify', 'SOLIDIFY')
_m.thickness = 0.007
_m = ob_plane_001.modifiers.new('Auto Smooth', 'NODES')
_m.node_group = ng_auto_smooth
_gi = [s.identifier for s in ng_auto_smooth.interface.items_tree if s.item_type == 'SOCKET' and s.in_out == 'INPUT']
_m[_gi[1]] = 1.396  # Angle
ob_plane_002.location = (0.0, 0.0, 0.0)
ob_plane_002.lineart.crease_threshold = 0.0
_m = ob_plane_002.modifiers.new('Collision', 'COLLISION')
_m = ob_plane_002.modifiers.new('Solidify', 'SOLIDIFY')
_m = ob_plane_002.modifiers.new('Auto Smooth', 'NODES')
_m.node_group = ng_auto_smooth
_gi = [s.identifier for s in ng_auto_smooth.interface.items_tree if s.item_type == 'SOCKET' and s.in_out == 'INPUT']
_m[_gi[1]] = 0.5236  # Angle
ob_sphere.location = (-0.06694, -0.1544, 1.392)
ob_sphere.scale = (0.03772, 0.03772, 0.03772)
ob_sphere.lineart.crease_threshold = 0.0
_m = ob_sphere.modifiers.new('Mirror', 'MIRROR')
_m.mirror_object = ob_plane

# ---- collection membership
col_collection.objects.link(ob_plane)
col_collection.objects.link(ob_plane_001)
col_collection.objects.link(ob_plane_002)
col_collection.objects.link(ob_sphere)

# ---- scene / render settings (as saved in the file)
scene.frame_start = 1; scene.frame_end = 250; scene.frame_set(21)
scene.render.engine = 'BLENDER_EEVEE_NEXT'
scene.cycles.use_denoising = False
scene.cycles.samples = 128
scene.cycles.sampling_pattern = 'TABULATED_SOBOL'
scene.cycles.use_adaptive_sampling = False
scene.cycles.use_light_tree = False
scene.view_settings.view_transform = 'Filmic'
bpy.context.view_layer.update()

# ---- added for rendering (the .blend has no active camera and no usable light): camera, sun
cam_auto = bpy.data.cameras.new('AutoCamera')
cam_auto.lens = 50.0
cam_auto.sensor_width = 36.0
cam_auto.clip_end = 1000.0
ob_auto_camera = bpy.data.objects.new('AutoCamera', cam_auto)
scene.collection.objects.link(ob_auto_camera)
ob_auto_camera.location = (1.95774, -2.33739, 2.38771)
ob_auto_camera.rotation_euler = (1.09748, -7.21219e-08, 0.694738)
scene.camera = ob_auto_camera
light_auto_sun = bpy.data.lights.new('AutoSun', 'SUN')
light_auto_sun.energy = 3.0
light_auto_sun.angle = 0.0523599
ob_auto_sun = bpy.data.objects.new('AutoSun', light_auto_sun)
scene.collection.objects.link(ob_auto_sun)
ob_auto_sun.rotation_euler = (0.872665, 0.174533, 0.523599)
bpy.context.view_layer.update()
